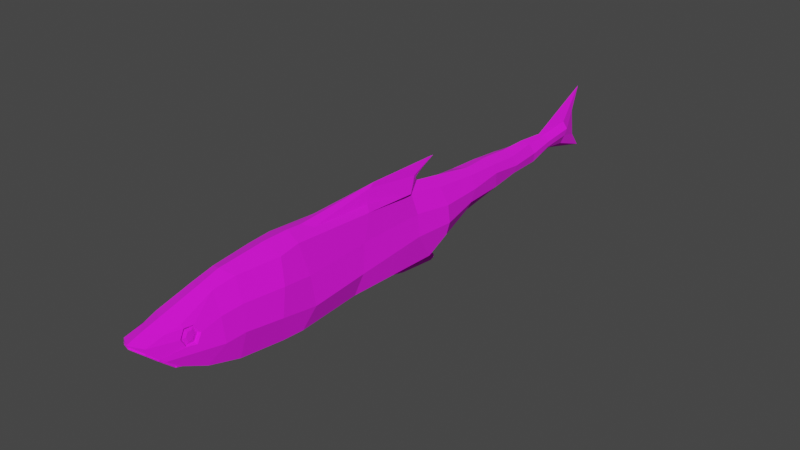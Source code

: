 # Source: fishv3rotatez.blend  (saved by Blender 2.82.7; exported with 4.5.12 LTS)
import bpy
from mathutils import Matrix  # noqa: F401  (used for matrix-valued properties, if any)

bpy.ops.wm.read_factory_settings(use_empty=True)
scene = bpy.context.scene
scene.name = 'Scene'

# ---- collections
col_collection = bpy.data.collections.new('Collection'); scene.collection.children.link(col_collection)

# ---- images (referenced by path relative to the original .blend; pixels are not part of the script)
import os
ASSET_DIR = os.environ.get("B2B_ASSET_DIR", "")  # directory of the original .blend (textures are referenced by path, not embedded)
HERE = os.path.dirname(os.path.abspath(__file__))  # packed textures are extracted next to this script under _unpacked/

def load_image(name, relpath, width, height, colorspace="sRGB"):
    """Load a texture the original file referenced (path relative to the .blend, or extracted next to this script)."""
    p = next((c for c in (os.path.join(HERE, relpath), os.path.join(ASSET_DIR, relpath)) if relpath and os.path.exists(c)), "")
    if p:
        img = bpy.data.images.load(p, check_existing=True)
        img.name = name
    else:  # same state as the original file: an image datablock whose file is absent (Cycles renders it pink)
        img = bpy.data.images.new(name, width, height)
        img.source = "FILE"
        img.filepath = "//" + (relpath or name)
    img.colorspace_settings.name = colorspace
    return img
img_polypackfish_png = load_image('PolyPackFish.png', 'PolyPackFish.png', 1024, 1024, 'sRGB')

# ---- materials (node trees are filled in below, after node groups)
mat_material_001 = bpy.data.materials.new('Material.001')
mat_material_001.use_transparent_shadow = False
mat_material_001.roughness = 1.0

# ---- material node trees
mat_material_001.use_nodes = True; mat_material_001.node_tree.nodes.clear()
_N = mat_material_001.node_tree.nodes; _L = mat_material_001.node_tree.links
n0 = _N.new('ShaderNodeOutputMaterial'); n0.name = 'Material Output'; n0.location = (300, 300)
n1 = _N.new('ShaderNodeBsdfPrincipled'); n1.name = 'Principled BSDF'; n1.location = (10, 300)
n1.distribution = 'GGX'
n1.subsurface_method = 'BURLEY'
n1.inputs[2].default_value = 1.0
n1.inputs[3].default_value = 1.45
n1.inputs[27].default_value = (0.0, 0.0, 0.0, 1.0)
n1.inputs[28].default_value = 1.0
n2 = _N.new('ShaderNodeNormalMap'); n2.name = 'Normal Map'; n2.location = (-300, -300)
n2.label = 'Normal/Map'
n2.inputs[0].default_value = 0.0
n3 = _N.new('ShaderNodeTexImage'); n3.name = 'Image Texture'; n3.location = (-300, 600)
n3.image = img_polypackfish_png
_L.new(n1.outputs[0], n0.inputs[0])
_L.new(n2.outputs[0], n1.inputs[5])
_L.new(n3.outputs[0], n1.inputs[0])
n0.is_active_output = True

# ---- world
world_world = bpy.data.worlds.new('World'); scene.world = world_world
world_world.use_nodes = True; world_world.node_tree.nodes.clear()
_N = world_world.node_tree.nodes; _L = world_world.node_tree.links
n0 = _N.new('ShaderNodeOutputWorld'); n0.name = 'World Output'; n0.location = (300, 300)
n1 = _N.new('ShaderNodeBackground'); n1.name = 'Background'; n1.location = (10, 300)
n1.inputs[0].default_value = (0.05088, 0.05088, 0.05088, 1.0)
_L.new(n1.outputs[0], n0.inputs[0])
n0.is_active_output = True
world_world.color = (0.05088, 0.05088, 0.05088)
world_world.use_sun_shadow = False
world_world.sun_shadow_jitter_overblur = 0.0

# ---- meshes
me_cube_021 = bpy.data.meshes.new('Cube.021')
me_cube_021.from_pydata([(-34.38, -4.556, 1.032), (-33.75, -1.779, 0.5747), (19.29, -8.323, 2.779), (26.16, -7.057, 3.197), (24.84, 2.264, 1.772), (-33.74, -4.296, 1.431), (25.48, -3.82, 3.664), (2.581, 2.289, 1.102), (4.836, -8.765, 1.881), (1.182, 3.72, 0.3652), (6.138, -5.091, 3.496), (-11.75, -0.5189, 1.291), (-11.95, -5.392, 2.804), (-11.4, -7.991, 0.5718), (-18.19, -0.9689, 1.653), (-18.17, -4.992, 1.74), (-18.88, -6.741, 0.5447), (16.52, -8.107, 3.288), (12.0, 2.885, 1.163), (-7.832, -8.516, 2.317), (-5.66, 0.6573, 1.262), (-5.616, -4.984, 2.733), (-28.03, -1.613, 1.521), (-28.92, -4.438, 1.393), (-29.93, -4.969, 0.7198), (-24.54, -5.467, 0.9477), (-23.34, -1.209, 1.608), (-23.81, -4.698, 1.813), (-42.8, -4.591, 0.3811), (-42.73, -0.9821, 0.6746), (-42.68, -3.106, 1.075), (-38.13, -1.781, 0.2153), (-38.27, -3.473, 1.085), (-38.81, -3.836, 0.7788), (30.31, -6.098, 2.67), (37.37, -0.8573, 1.736), (27.97, 1.774, 1.547), (28.41, -3.812, 3.695), (3.513, 1.824, 2.239), (-6.325, 0.4833, 0.7121), (-7.577, 2.287, 0.237), (-7.326, -8.335, 3.067), (6.147, -8.641, 2.029), (-12.35, -7.547, 2.001), (-8.205, -8.877, 1.439), (2.29, -8.985, 0.5846), (18.69, 2.314, 2.533), (20.16, -4.458, 3.991), (15.71, 2.658, 2.323), (14.72, -5.473, 3.808), (36.3, -2.579, 2.331), (35.66, -3.158, 2.393), (34.4, -4.252, 2.498), (37.51, -1.521, 1.714), (32.83, 0.1074, 2.053), (-10.14, -8.867, 1.067), (-7.019, -10.07, 0.9193), (-7.954, -9.294, 0.5473), (34.82, -0.3397, 1.749), (-33.84, -2.981, 1.538), (19.41, -0.8379, 3.682), (25.23, -0.5794, 3.115), (4.772, -1.573, 2.62), (-11.99, -2.909, 2.472), (-18.35, -2.926, 2.223), (15.07, -1.415, 3.412), (-6.138, -2.161, 2.0), (-28.54, -2.993, 2.0), (-23.44, -2.366, 2.116), (-42.93, -2.02, 1.27), (-38.18, -2.586, 1.183), (28.25, -0.7624, 2.992), (-11.77, -11.37, 0.3036), (-11.94, -11.05, 0.1921), (32.8, -0.3279, 2.323), (31.54, -0.3678, 2.523), (30.97, -1.474, 2.847), (31.68, -2.54, 2.971), (33.48, -1.39, 2.464), (32.94, -2.446, 2.632), (32.64, -0.6138, 2.174), (31.61, -0.6462, 2.274), (31.15, -1.545, 2.435), (31.73, -2.412, 2.497), (33.21, -1.48, 2.236), (32.76, -2.379, 2.397), (32.45, -0.8771, 2.448), (31.95, -0.8976, 2.496), (31.73, -1.466, 2.574), (32.01, -2.014, 2.604), (32.73, -1.425, 2.477), (32.51, -1.993, 2.556), (35.57, -3.065, 2.428), (36.22, -2.48, 2.365), (37.45, -1.405, 1.742), (34.28, -4.194, 2.536), (35.53, -3.019, 2.444), (36.18, -2.433, 2.381), (37.42, -1.351, 1.752), (33.61, -4.481, 2.574), (35.7, -3.209, 2.332), (36.33, -2.637, 2.272), (37.52, -1.597, 1.672), (34.41, -4.329, 2.438), (35.55, -3.048, 2.325), (35.63, -3.141, 2.291), (36.26, -2.572, 2.231), (36.19, -2.473, 2.265), (37.38, -1.423, 1.666), (37.43, -1.539, 1.637), (34.25, -4.177, 2.433), (34.37, -4.235, 2.396), (-34.38, -4.556, -1.032), (-33.75, -1.779, -0.5747), (19.29, -8.323, -2.779), (26.16, -7.057, -3.197), (24.84, 2.264, -1.772), (-33.74, -4.296, -1.431), (25.48, -3.82, -3.664), (2.581, 2.289, -1.102), (4.836, -8.765, -1.881), (1.182, 3.72, -0.3652), (6.138, -5.091, -3.496), (-11.75, -0.5189, -1.291), (-11.95, -5.392, -2.804), (-11.4, -7.991, -0.5718), (-18.19, -0.9689, -1.653), (-18.17, -4.992, -1.74), (-18.88, -6.741, -0.5447), (16.52, -8.107, -3.288), (12.0, 2.885, -1.163), (-7.832, -8.516, -2.317), (-5.66, 0.6573, -1.262), (-5.616, -4.984, -2.733), (-28.03, -1.613, -1.521), (-28.92, -4.438, -1.393), (-29.93, -4.969, -0.7198), (-24.54, -5.467, -0.9477), (-23.34, -1.209, -1.608), (-23.81, -4.698, -1.813), (-42.8, -4.591, -0.3811), (-42.73, -0.9821, -0.6746), (-42.68, -3.106, -1.075), (-38.13, -1.781, -0.2153), (-38.27, -3.473, -1.085), (-38.81, -3.836, -0.7788), (30.31, -6.098, -2.67), (37.37, -0.8573, -1.736), (27.97, 1.774, -1.547), (28.41, -3.812, -3.695), (3.513, 1.824, -2.239), (-6.325, 0.4833, -0.7121), (0.06543, 4.017, 0.0), (-11.7, 3.762, 0.0), (-7.577, 2.287, -0.237), (-7.326, -8.335, -3.067), (6.147, -8.641, -2.029), (-12.35, -7.547, -2.001), (-8.255, -9.043, 0.0), (-5.757, -11.21, 0.0), (-8.205, -8.877, -1.439), (2.29, -8.985, -0.5846), (18.69, 2.314, -2.533), (20.16, -4.458, -3.991), (15.71, 2.658, -2.323), (14.72, -5.473, -3.808), (36.3, -2.579, -2.331), (35.66, -3.158, -2.393), (34.4, -4.252, -2.498), (37.51, -1.521, -1.714), (32.83, 0.1074, -2.053), (-34.26, -5.094, 0.0), (-32.51, -0.9725, 0.0), (38.4, -0.6145, 0.0), (18.76, 3.446, 0.0), (19.13, -8.783, 0.0), (25.61, 2.895, 0.0), (26.11, -7.745, 0.0), (-37.18, -1.385, 0.0), (4.702, -9.036, 0.0), (-12.97, -8.157, 0.0), (-12.62, 0.5405, 0.0), (-19.04, -6.959, 0.0), (-19.29, -0.6895, 0.0), (12.85, 3.254, 0.0), (16.08, -8.966, 0.0), (-8.382, 1.312, 0.0), (-10.14, -8.867, -1.067), (-29.73, -5.332, 0.0), (-27.87, -0.9259, 0.0), (-23.79, -0.5909, 0.0), (-24.73, -6.172, 0.0), (-48.39, -6.628, 0.0), (-47.36, 3.314, 0.0), (-46.72, -4.401, 0.0), (-38.98, -4.209, 0.0), (28.69, 2.049, 0.0), (30.05, -6.612, 0.0), (15.15, 3.435, 0.0), (-8.118, 1.808, 0.0), (-8.891, 2.332, 0.0), (5.671, -9.043, 0.0), (-11.58, -8.209, 0.0), (-5.683, -11.25, 0.0), (-7.019, -10.07, -0.9193), (-7.954, -9.294, -0.5473), (-10.76, -8.623, 0.0), (2.159, -9.196, 0.0), (34.66, -4.53, 0.0), (38.26, -1.054, 0.0), (34.07, 0.6308, 0.0), (36.65, -0.05397, 0.0), (34.82, -0.3397, -1.749), (-33.84, -2.981, -1.538), (19.41, -0.8379, -3.682), (25.23, -0.5794, -3.115), (4.772, -1.573, -2.62), (-11.99, -2.909, -2.472), (-18.35, -2.926, -2.223), (15.07, -1.415, -3.412), (-6.138, -2.161, -2.0), (-28.54, -2.993, -2.0), (-23.44, -2.366, -2.116), (-42.93, -2.02, -1.27), (-46.12, -0.2251, 0.0), (-38.18, -2.586, -1.183), (28.25, -0.7624, -2.992), (-11.99, -10.94, 0.0), (-11.56, -11.83, 0.0), (-11.54, -11.85, 0.0), (-11.77, -11.37, -0.3036), (-11.94, -11.05, -0.1921), (32.8, -0.3279, -2.323), (31.54, -0.3678, -2.523), (30.97, -1.474, -2.847), (31.68, -2.54, -2.971), (33.48, -1.39, -2.464), (32.94, -2.446, -2.632), (32.64, -0.6138, -2.174), (31.61, -0.6462, -2.274), (31.15, -1.545, -2.435), (31.73, -2.412, -2.497), (33.21, -1.48, -2.236), (32.76, -2.379, -2.397), (32.45, -0.8771, -2.448), (31.95, -0.8976, -2.496), (31.73, -1.466, -2.574), (32.01, -2.014, -2.604), (32.73, -1.425, -2.477), (32.51, -1.993, -2.556), (35.57, -3.065, -2.428), (36.22, -2.48, -2.365), (38.22, -0.9292, 0.0), (37.45, -1.405, -1.742), (34.28, -4.194, -2.536), (33.81, -4.737, 0.0), (35.53, -3.019, -2.444), (36.18, -2.433, -2.381), (38.2, -0.8697, 0.0), (37.42, -1.351, -1.752), (33.61, -4.481, -2.574), (35.7, -3.209, -2.332), (36.33, -2.637, -2.272), (38.21, -1.178, 0.0), (37.52, -1.597, -1.672), (34.41, -4.329, -2.438), (35.55, -3.048, -2.325), (35.63, -3.141, -2.291), (36.26, -2.572, -2.231), (36.19, -2.473, -2.265), (37.38, -1.423, -1.666), (37.43, -1.539, -1.637), (38.17, -1.087, 0.0), (38.13, -0.9622, 0.0), (34.25, -4.177, -2.433), (34.37, -4.235, -2.396)], [], [(258, 173, 35, 98), (67, 22, 1, 59), (71, 36, 4, 61), (189, 172, 1, 22), (33, 32, 30, 28), (176, 174, 46, 4), (185, 175, 2, 17), (61, 4, 46, 60), (175, 177, 3, 2), (196, 176, 4, 36), (3, 6, 47, 2), (31, 178, 193, 29), (24, 23, 5, 0), (17, 49, 10, 42), (40, 9, 152, 153), (65, 48, 38, 62), (182, 180, 43, 16), (41, 21, 12, 43), (186, 181, 11, 39), (66, 39, 11, 63), (43, 12, 15, 16), (181, 183, 14, 11), (63, 11, 14, 64), (174, 198, 48, 46), (2, 47, 49, 17), (201, 185, 17, 42), (62, 38, 39, 66), (184, 152, 9, 18), (42, 10, 21, 41), (45, 44, 56, 203), (171, 188, 24, 0), (25, 27, 23, 24), (190, 189, 22, 26), (68, 26, 22, 67), (64, 14, 26, 68), (183, 190, 26, 14), (16, 15, 27, 25), (188, 191, 25, 24), (69, 29, 193, 224), (28, 30, 194, 192), (195, 33, 28, 192), (70, 31, 29, 69), (59, 1, 31, 70), (171, 0, 33, 195), (1, 172, 178, 31), (0, 5, 32, 33), (34, 37, 6, 3), (99, 96, 37, 34), (210, 196, 36, 54), (177, 197, 34, 3), (74, 78, 35, 58), (76, 75, 36, 71), (82, 88, 87, 81), (18, 7, 38, 48), (184, 18, 48, 198), (7, 20, 39, 38), (20, 199, 186, 39), (200, 40, 153), (199, 20, 40, 200), (7, 18, 9), (20, 7, 9, 40), (19, 8, 42, 41), (8, 179, 201, 42), (202, 13, 43, 180), (13, 19, 41, 43), (207, 45, 203, 159), (55, 206, 158, 57), (13, 202, 206, 55), (56, 57, 73, 72), (8, 19, 44, 45), (19, 13, 55, 44), (44, 55, 57, 56), (179, 8, 45, 207), (65, 60, 46, 48), (197, 255, 99, 34), (78, 79, 97, 98, 35), (79, 77, 37, 96, 97), (211, 210, 54, 58), (75, 74, 54, 36), (173, 211, 58, 35), (54, 74, 58), (49, 47, 60, 65), (5, 59, 70, 32), (32, 70, 69, 30), (30, 69, 224, 194), (15, 64, 68, 27), (27, 68, 67, 23), (10, 62, 66, 21), (12, 63, 64, 15), (21, 66, 63, 12), (49, 65, 62, 10), (6, 61, 60, 47), (37, 71, 61, 6), (23, 67, 59, 5), (77, 76, 71, 37), (73, 227, 228, 229, 72), (203, 56, 72, 229), (57, 158, 227, 73), (81, 80, 74, 75), (83, 82, 76, 77), (84, 85, 79, 78), (80, 84, 78, 74), (85, 83, 77, 79), (82, 81, 75, 76), (83, 89, 88, 82), (84, 90, 91, 85), (80, 86, 90, 84), (83, 85, 91, 89), (86, 87, 88, 89, 91, 90), (263, 102, 101, 100, 103, 208), (50, 53, 109, 106), (93, 92, 104, 107), (94, 93, 107, 108), (208, 103, 99, 255), (52, 51, 105, 111), (92, 93, 97, 96), (94, 252, 258, 98), (95, 92, 96, 99), (93, 94, 98, 97), (50, 51, 100, 101), (209, 53, 102, 263), (51, 52, 103, 100), (53, 50, 101, 102), (52, 95, 99, 103), (105, 106, 107, 104), (109, 272, 273, 108), (111, 105, 104, 110), (106, 109, 108, 107), (51, 50, 106, 105), (252, 94, 108, 273), (95, 52, 111, 110), (53, 209, 272, 109), (92, 95, 110, 104), (25, 191, 182, 16), (81, 87, 86, 80), (258, 259, 147, 173), (221, 213, 113, 134), (226, 215, 116, 148), (189, 134, 113, 172), (145, 140, 142, 144), (176, 116, 162, 174), (185, 129, 114, 175), (215, 214, 162, 116), (175, 114, 115, 177), (196, 148, 116, 176), (115, 114, 163, 118), (143, 141, 193, 178), (136, 112, 117, 135), (129, 156, 122, 165), (154, 153, 152, 121), (219, 216, 150, 164), (182, 128, 157, 180), (155, 157, 124, 133), (186, 151, 123, 181), (220, 217, 123, 151), (157, 128, 127, 124), (181, 123, 126, 183), (217, 218, 126, 123), (174, 162, 164, 198), (114, 129, 165, 163), (201, 156, 129, 185), (216, 220, 151, 150), (184, 130, 121, 152), (156, 155, 133, 122), (161, 203, 204, 160), (171, 112, 136, 188), (137, 136, 135, 139), (190, 138, 134, 189), (222, 221, 134, 138), (218, 222, 138, 126), (183, 126, 138, 190), (128, 137, 139, 127), (188, 136, 137, 191), (223, 224, 193, 141), (140, 192, 194, 142), (195, 192, 140, 145), (225, 223, 141, 143), (213, 225, 143, 113), (171, 195, 145, 112), (113, 143, 178, 172), (112, 145, 144, 117), (146, 115, 118, 149), (260, 146, 149, 256), (210, 170, 148, 196), (177, 115, 146, 197), (232, 212, 147, 236), (234, 226, 148, 233), (240, 239, 245, 246), (130, 164, 150, 119), (184, 198, 164, 130), (119, 150, 151, 132), (132, 151, 186, 199), (200, 153, 154), (199, 200, 154, 132), (119, 121, 130), (132, 154, 121, 119), (131, 155, 156, 120), (120, 156, 201, 179), (202, 180, 157, 125), (125, 157, 155, 131), (207, 159, 203, 161), (187, 205, 158, 206), (125, 187, 206, 202), (204, 230, 231, 205), (120, 161, 160, 131), (131, 160, 187, 125), (160, 204, 205, 187), (179, 207, 161, 120), (219, 164, 162, 214), (197, 146, 260, 255), (236, 147, 259, 257, 237), (237, 257, 256, 149, 235), (211, 212, 170, 210), (233, 148, 170, 232), (173, 147, 212, 211), (170, 212, 232), (165, 219, 214, 163), (117, 144, 225, 213), (144, 142, 223, 225), (142, 194, 224, 223), (127, 139, 222, 218), (139, 135, 221, 222), (122, 133, 220, 216), (124, 127, 218, 217), (133, 124, 217, 220), (165, 122, 216, 219), (118, 163, 214, 215), (149, 118, 215, 226), (135, 117, 213, 221), (235, 149, 226, 234), (231, 230, 229, 228, 227), (203, 229, 230, 204), (159, 228, 229, 203), (205, 231, 227, 158), (239, 233, 232, 238), (241, 235, 234, 240), (242, 236, 237, 243), (238, 232, 236, 242), (243, 237, 235, 241), (240, 234, 233, 239), (241, 240, 246, 247), (242, 243, 249, 248), (238, 242, 248, 244), (241, 247, 249, 243), (244, 248, 249, 247, 246, 245), (263, 208, 265, 261, 262, 264), (166, 268, 271, 169), (251, 269, 266, 250), (253, 270, 269, 251), (208, 255, 260, 265), (168, 275, 267, 167), (250, 256, 257, 251), (253, 259, 258, 252), (254, 260, 256, 250), (251, 257, 259, 253), (166, 262, 261, 167), (209, 263, 264, 169), (167, 261, 265, 168), (169, 264, 262, 166), (168, 265, 260, 254), (267, 266, 269, 268), (271, 270, 273, 272), (275, 274, 266, 267), (268, 269, 270, 271), (167, 267, 268, 166), (252, 273, 270, 253), (254, 274, 275, 168), (169, 271, 272, 209), (250, 266, 274, 254), (137, 128, 182, 191), (239, 238, 244, 245)])
_uv = me_cube_021.uv_layers.new(name='UVMap')
_uv.uv.foreach_set('vector', [0.5666, 0.161, 0.5666, 0.1611, 0.5666, 0.1609, 0.5666, 0.1609, 0.7764, 0.9646, 0.775, 0.9662, 0.785, 0.9679, 0.7859, 0.9666, 0.6841, 0.9592, 0.6822, 0.9667, 0.6879, 0.9683, 0.6898, 0.96, 0.5352, 0.1543, 0.5356, 0.1539, 0.5354, 0.1535, 0.535, 0.1541, 0.5683, 0.156, 0.5678, 0.1565, 0.5678, 0.1565, 0.5684, 0.1558, 0.5376, 0.1553, 0.5382, 0.1546, 0.5379, 0.1545, 0.5375, 0.1551, 0.5666, 0.1587, 0.5665, 0.1589, 0.5671, 0.1578, 0.5673, 0.1575, 0.6898, 0.96, 0.6879, 0.9683, 0.6995, 0.9689, 0.7012, 0.9603, 0.5665, 0.1589, 0.5664, 0.1595, 0.5664, 0.1595, 0.5671, 0.1578, 0.5371, 0.1555, 0.5376, 0.1553, 0.5375, 0.1551, 0.5371, 0.1553, 0.5678, 0.1565, 0.5678, 0.1565, 0.5678, 0.1565, 0.5671, 0.1578, 0.536, 0.1533, 0.5363, 0.1537, 0.5372, 0.1528, 0.5364, 0.153, 0.5684, 0.156, 0.5678, 0.1565, 0.5678, 0.1565, 0.5682, 0.1561, 0.5673, 0.1575, 0.5678, 0.1565, 0.5678, 0.1565, 0.5673, 0.1573, 0.5386, 0.1528, 0.5385, 0.1535, 0.5384, 0.1542, 0.5387, 0.1532, 0.707, 0.961, 0.7048, 0.9702, 0.7237, 0.9698, 0.7253, 0.9608, 0.5678, 0.1565, 0.5676, 0.1568, 0.5677, 0.1567, 0.5678, 0.1566, 0.5676, 0.1569, 0.5678, 0.1565, 0.5678, 0.1565, 0.5677, 0.1567, 0.5385, 0.1526, 0.5386, 0.152, 0.5383, 0.152, 0.5383, 0.1526, 0.7417, 0.9613, 0.7398, 0.9684, 0.749, 0.9663, 0.7506, 0.9611, 0.5677, 0.1567, 0.5678, 0.1565, 0.5678, 0.1565, 0.5678, 0.1566, 0.5348, 0.1557, 0.5349, 0.1552, 0.5346, 0.1552, 0.5345, 0.1557, 0.7506, 0.9611, 0.749, 0.9663, 0.7575, 0.9666, 0.7591, 0.9625, 0.5382, 0.1546, 0.5384, 0.1542, 0.5381, 0.1541, 0.5379, 0.1545, 0.5671, 0.1578, 0.5678, 0.1565, 0.5678, 0.1565, 0.5673, 0.1575, 0.5668, 0.1579, 0.5666, 0.1587, 0.5673, 0.1575, 0.5673, 0.1573, 0.7253, 0.9608, 0.7237, 0.9698, 0.7398, 0.9684, 0.7417, 0.9613, 0.5381, 0.155, 0.5384, 0.1542, 0.5385, 0.1535, 0.5383, 0.154, 0.5673, 0.1573, 0.5678, 0.1565, 0.5678, 0.1565, 0.5676, 0.1569, 0.567, 0.1576, 0.5673, 0.1571, 0.5673, 0.1571, 0.567, 0.1576, 0.5686, 0.1556, 0.5684, 0.1559, 0.5684, 0.156, 0.5682, 0.1561, 0.568, 0.1564, 0.5679, 0.1565, 0.5678, 0.1565, 0.5684, 0.156, 0.535, 0.1548, 0.5352, 0.1543, 0.535, 0.1541, 0.5348, 0.1547, 0.7676, 0.9637, 0.7659, 0.9667, 0.775, 0.9662, 0.7764, 0.9646, 0.7591, 0.9625, 0.7575, 0.9666, 0.7659, 0.9667, 0.7676, 0.9637, 0.5349, 0.1552, 0.535, 0.1548, 0.5348, 0.1547, 0.5346, 0.1552, 0.5678, 0.1566, 0.5678, 0.1565, 0.5679, 0.1565, 0.568, 0.1564, 0.5684, 0.1559, 0.5681, 0.1562, 0.568, 0.1564, 0.5684, 0.156, 0.8001, 0.9712, 0.7982, 0.9728, 0.8041, 0.9775, 0.8034, 0.9729, 0.5684, 0.1558, 0.5678, 0.1565, 0.5678, 0.1565, 0.568, 0.1562, 0.5688, 0.1552, 0.5683, 0.156, 0.5684, 0.1558, 0.568, 0.1562, 0.7938, 0.9686, 0.7919, 0.9708, 0.7982, 0.9728, 0.8001, 0.9712, 0.7859, 0.9666, 0.785, 0.9679, 0.7919, 0.9708, 0.7938, 0.9686, 0.5686, 0.1556, 0.5682, 0.1561, 0.5683, 0.156, 0.5688, 0.1552, 0.5354, 0.1535, 0.5356, 0.1539, 0.5363, 0.1537, 0.536, 0.1533, 0.5682, 0.1561, 0.5678, 0.1565, 0.5678, 0.1565, 0.5683, 0.156, 0.5678, 0.1565, 0.5678, 0.1565, 0.5678, 0.1565, 0.5678, 0.1565, 0.5678, 0.1565, 0.5678, 0.1565, 0.5678, 0.1565, 0.5678, 0.1565, 0.5363, 0.1559, 0.5371, 0.1555, 0.5371, 0.1553, 0.5362, 0.1557, 0.5664, 0.1595, 0.5664, 0.1598, 0.5664, 0.1598, 0.5664, 0.1595, 0.676, 0.9596, 0.6734, 0.9588, 0.6643, 0.9584, 0.6702, 0.9605, 0.6807, 0.9577, 0.679, 0.9591, 0.6822, 0.9667, 0.6841, 0.9592, 0.5707, 0.1626, 0.5701, 0.1626, 0.569, 0.1636, 0.5693, 0.1638, 0.5383, 0.154, 0.5383, 0.1534, 0.5382, 0.1535, 0.5381, 0.1541, 0.5381, 0.155, 0.5383, 0.154, 0.5381, 0.1541, 0.5384, 0.1542, 0.5383, 0.1534, 0.5383, 0.1527, 0.5383, 0.1526, 0.5382, 0.1535, 0.5383, 0.1527, 0.5385, 0.1527, 0.5385, 0.1526, 0.5383, 0.1526, 0.5386, 0.1527, 0.5386, 0.1528, 0.5387, 0.1532, 0.5385, 0.1527, 0.5383, 0.1527, 0.5386, 0.1528, 0.5386, 0.1527, 0.5383, 0.1534, 0.5383, 0.154, 0.5385, 0.1535, 0.5383, 0.1527, 0.5383, 0.1534, 0.5385, 0.1535, 0.5386, 0.1528, 0.5674, 0.1571, 0.5669, 0.1578, 0.5673, 0.1573, 0.5676, 0.1569, 0.5669, 0.1578, 0.5669, 0.1578, 0.5668, 0.1579, 0.5673, 0.1573, 0.5675, 0.1569, 0.5675, 0.1569, 0.5677, 0.1567, 0.5676, 0.1568, 0.5675, 0.1569, 0.5674, 0.1571, 0.5676, 0.1569, 0.5677, 0.1567, 0.5656, 0.1614, 0.5657, 0.1615, 0.5657, 0.1615, 0.5656, 0.1614, 0.5664, 0.1597, 0.5668, 0.1588, 0.5668, 0.1588, 0.5664, 0.1597, 0.5675, 0.1569, 0.5675, 0.1569, 0.5668, 0.1588, 0.5664, 0.1597, 0.5673, 0.1571, 0.5664, 0.1597, 0.5664, 0.1597, 0.5673, 0.1571, 0.5669, 0.1578, 0.5674, 0.1571, 0.5673, 0.1571, 0.567, 0.1576, 0.5674, 0.1571, 0.5675, 0.1569, 0.5664, 0.1597, 0.5673, 0.1571, 0.5673, 0.1571, 0.5664, 0.1597, 0.5664, 0.1597, 0.5673, 0.1571, 0.5656, 0.1617, 0.5656, 0.1617, 0.5657, 0.1615, 0.5656, 0.1614, 0.707, 0.961, 0.7012, 0.9603, 0.6995, 0.9689, 0.7048, 0.9702, 0.5664, 0.1598, 0.5664, 0.1604, 0.5664, 0.1603, 0.5664, 0.1598, 0.6734, 0.9588, 0.6745, 0.9557, 0.6691, 0.9545, 0.665, 0.957, 0.6643, 0.9584, 0.6745, 0.9557, 0.6801, 0.9561, 0.686, 0.9516, 0.6711, 0.953, 0.6691, 0.9545, 0.5359, 0.1561, 0.5363, 0.1559, 0.5362, 0.1557, 0.5359, 0.1558, 0.679, 0.9591, 0.676, 0.9596, 0.674, 0.9618, 0.6822, 0.9667, 0.5355, 0.1563, 0.5359, 0.1561, 0.5359, 0.1558, 0.5355, 0.156, 0.674, 0.9618, 0.676, 0.9596, 0.6702, 0.9605, 0.7092, 0.9517, 0.7028, 0.9516, 0.7012, 0.9603, 0.707, 0.961, 0.7869, 0.9653, 0.7859, 0.9666, 0.7938, 0.9686, 0.7957, 0.9664, 0.7957, 0.9664, 0.7938, 0.9686, 0.8001, 0.9712, 0.802, 0.9695, 0.802, 0.9695, 0.8001, 0.9712, 0.8034, 0.9729, 0.8036, 0.9709, 0.7606, 0.9583, 0.7591, 0.9625, 0.7676, 0.9637, 0.7718, 0.9589, 0.7718, 0.9589, 0.7676, 0.9637, 0.7764, 0.9646, 0.7779, 0.963, 0.7268, 0.9517, 0.7253, 0.9608, 0.7417, 0.9613, 0.7436, 0.9542, 0.7522, 0.956, 0.7506, 0.9611, 0.7591, 0.9625, 0.7606, 0.9583, 0.7436, 0.9542, 0.7417, 0.9613, 0.7506, 0.9611, 0.7522, 0.956, 0.7092, 0.9517, 0.707, 0.961, 0.7253, 0.9608, 0.7268, 0.9517, 0.6917, 0.9516, 0.6898, 0.96, 0.7012, 0.9603, 0.7028, 0.9516, 0.686, 0.9516, 0.6841, 0.9592, 0.6898, 0.96, 0.6917, 0.9516, 0.7779, 0.963, 0.7764, 0.9646, 0.7859, 0.9666, 0.7869, 0.9653, 0.6801, 0.9561, 0.6807, 0.9577, 0.6841, 0.9592, 0.686, 0.9516, 0.5664, 0.1597, 0.5668, 0.1588, 0.5656, 0.1614, 0.5657, 0.1615, 0.5673, 0.1571, 0.567, 0.1576, 0.5673, 0.1571, 0.5673, 0.1571, 0.567, 0.1576, 0.5664, 0.1597, 0.5668, 0.1588, 0.5668, 0.1588, 0.5664, 0.1597, 0.6787, 0.9589, 0.6762, 0.9593, 0.676, 0.9596, 0.679, 0.9591, 0.6794, 0.9564, 0.6802, 0.9577, 0.6807, 0.9577, 0.6801, 0.9561, 0.6742, 0.9585, 0.6752, 0.9562, 0.6745, 0.9557, 0.6734, 0.9588, 0.6762, 0.9593, 0.6742, 0.9585, 0.6734, 0.9588, 0.676, 0.9596, 0.6752, 0.9562, 0.6794, 0.9564, 0.6801, 0.9561, 0.6745, 0.9557, 0.6802, 0.9577, 0.6787, 0.9589, 0.679, 0.9591, 0.6807, 0.9577, 0.57, 0.1613, 0.5693, 0.1616, 0.5701, 0.1626, 0.5707, 0.1626, 0.5647, 0.1634, 0.5655, 0.1631, 0.5664, 0.1616, 0.5658, 0.1611, 0.5667, 0.1642, 0.5669, 0.1638, 0.5655, 0.1631, 0.5647, 0.1634, 0.57, 0.1613, 0.5658, 0.1611, 0.5664, 0.1616, 0.5693, 0.1616, 0.03975, 0.9094, 0.03975, 0.9094, 0.03975, 0.9094, 0.03975, 0.9094, 0.03975, 0.9094, 0.03975, 0.9094, 0.5666, 0.161, 0.5666, 0.1609, 0.5665, 0.1607, 0.5665, 0.1606, 0.5664, 0.1604, 0.5664, 0.1604, 0.5665, 0.1607, 0.5666, 0.1609, 0.5666, 0.1609, 0.5665, 0.1607, 0.5665, 0.1607, 0.5665, 0.1606, 0.5665, 0.1606, 0.5665, 0.1607, 0.5666, 0.1609, 0.5665, 0.1607, 0.5665, 0.1607, 0.5666, 0.1609, 0.5664, 0.1604, 0.5664, 0.1604, 0.5664, 0.1603, 0.5664, 0.1604, 0.5664, 0.1604, 0.5665, 0.1606, 0.5665, 0.1606, 0.5664, 0.1604, 0.5665, 0.1606, 0.5665, 0.1607, 0.5665, 0.1607, 0.5665, 0.1606, 0.5666, 0.1609, 0.5666, 0.161, 0.5666, 0.161, 0.5666, 0.1609, 0.5664, 0.1604, 0.5665, 0.1606, 0.5665, 0.1606, 0.5664, 0.1603, 0.5665, 0.1607, 0.5666, 0.1609, 0.5666, 0.1609, 0.5665, 0.1607, 0.5665, 0.1607, 0.5665, 0.1606, 0.5665, 0.1606, 0.5665, 0.1607, 0.5666, 0.161, 0.5666, 0.1609, 0.5666, 0.1609, 0.5666, 0.161, 0.5665, 0.1606, 0.5664, 0.1604, 0.5664, 0.1604, 0.5665, 0.1606, 0.5666, 0.1609, 0.5665, 0.1607, 0.5665, 0.1607, 0.5666, 0.1609, 0.5664, 0.1604, 0.5664, 0.1604, 0.5664, 0.1603, 0.5664, 0.1604, 0.05869, 0.9116, 0.05869, 0.9116, 0.05869, 0.9116, 0.05869, 0.9116, 0.05869, 0.9116, 0.05869, 0.9116, 0.05869, 0.9116, 0.05869, 0.9116, 0.05869, 0.9116, 0.05869, 0.9116, 0.05869, 0.9116, 0.05869, 0.9116, 0.05869, 0.9116, 0.05869, 0.9116, 0.05869, 0.9116, 0.05869, 0.9116, 0.5665, 0.1606, 0.5665, 0.1607, 0.5665, 0.1607, 0.5665, 0.1606, 0.5666, 0.161, 0.5666, 0.1609, 0.5666, 0.1609, 0.5666, 0.161, 0.05869, 0.9116, 0.05869, 0.9116, 0.05869, 0.9116, 0.05869, 0.9116, 0.5666, 0.1609, 0.5666, 0.161, 0.5666, 0.161, 0.5666, 0.1609, 0.5665, 0.1606, 0.5664, 0.1604, 0.5664, 0.1604, 0.5665, 0.1606, 0.568, 0.1564, 0.5681, 0.1562, 0.5678, 0.1565, 0.5678, 0.1566, 0.5693, 0.1638, 0.569, 0.1636, 0.5669, 0.1638, 0.5667, 0.1642, 0.5666, 0.161, 0.5666, 0.1609, 0.5666, 0.1609, 0.5666, 0.1611, 0.7764, 0.9646, 0.7859, 0.9666, 0.785, 0.9679, 0.775, 0.9662, 0.6841, 0.9592, 0.6898, 0.96, 0.6879, 0.9683, 0.6822, 0.9667, 0.5352, 0.1543, 0.535, 0.1541, 0.5354, 0.1535, 0.5356, 0.1539, 0.5683, 0.156, 0.5684, 0.1558, 0.5678, 0.1565, 0.5678, 0.1565, 0.5376, 0.1553, 0.5375, 0.1551, 0.5379, 0.1545, 0.5382, 0.1546, 0.5666, 0.1587, 0.5673, 0.1575, 0.5671, 0.1578, 0.5665, 0.1589, 0.6898, 0.96, 0.7012, 0.9603, 0.6995, 0.9689, 0.6879, 0.9683, 0.5665, 0.1589, 0.5671, 0.1578, 0.5664, 0.1595, 0.5664, 0.1595, 0.5371, 0.1555, 0.5371, 0.1553, 0.5375, 0.1551, 0.5376, 0.1553, 0.5678, 0.1565, 0.5671, 0.1578, 0.5678, 0.1565, 0.5678, 0.1565, 0.536, 0.1533, 0.5364, 0.153, 0.5372, 0.1528, 0.5363, 0.1537, 0.5684, 0.156, 0.5682, 0.1561, 0.5678, 0.1565, 0.5678, 0.1565, 0.5673, 0.1575, 0.5673, 0.1573, 0.5678, 0.1565, 0.5678, 0.1565, 0.5386, 0.1528, 0.5387, 0.1532, 0.5384, 0.1542, 0.5385, 0.1535, 0.707, 0.961, 0.7253, 0.9608, 0.7237, 0.9698, 0.7048, 0.9702, 0.5678, 0.1565, 0.5678, 0.1566, 0.5677, 0.1567, 0.5676, 0.1568, 0.5676, 0.1569, 0.5677, 0.1567, 0.5678, 0.1565, 0.5678, 0.1565, 0.5385, 0.1526, 0.5383, 0.1526, 0.5383, 0.152, 0.5386, 0.152, 0.7417, 0.9613, 0.7506, 0.9611, 0.749, 0.9663, 0.7398, 0.9684, 0.5677, 0.1567, 0.5678, 0.1566, 0.5678, 0.1565, 0.5678, 0.1565, 0.5348, 0.1557, 0.5345, 0.1557, 0.5346, 0.1552, 0.5349, 0.1552, 0.7506, 0.9611, 0.7591, 0.9625, 0.7575, 0.9666, 0.749, 0.9663, 0.5382, 0.1546, 0.5379, 0.1545, 0.5381, 0.1541, 0.5384, 0.1542, 0.5671, 0.1578, 0.5673, 0.1575, 0.5678, 0.1565, 0.5678, 0.1565, 0.5668, 0.1579, 0.5673, 0.1573, 0.5673, 0.1575, 0.5666, 0.1587, 0.7253, 0.9608, 0.7417, 0.9613, 0.7398, 0.9684, 0.7237, 0.9698, 0.5381, 0.155, 0.5383, 0.154, 0.5385, 0.1535, 0.5384, 0.1542, 0.5673, 0.1573, 0.5676, 0.1569, 0.5678, 0.1565, 0.5678, 0.1565, 0.567, 0.1576, 0.567, 0.1576, 0.5673, 0.1571, 0.5673, 0.1571, 0.5686, 0.1556, 0.5682, 0.1561, 0.5684, 0.156, 0.5684, 0.1559, 0.568, 0.1564, 0.5684, 0.156, 0.5678, 0.1565, 0.5679, 0.1565, 0.535, 0.1548, 0.5348, 0.1547, 0.535, 0.1541, 0.5352, 0.1543, 0.7676, 0.9637, 0.7764, 0.9646, 0.775, 0.9662, 0.7659, 0.9667, 0.7591, 0.9625, 0.7676, 0.9637, 0.7659, 0.9667, 0.7575, 0.9666, 0.5349, 0.1552, 0.5346, 0.1552, 0.5348, 0.1547, 0.535, 0.1548, 0.5678, 0.1566, 0.568, 0.1564, 0.5679, 0.1565, 0.5678, 0.1565, 0.5684, 0.1559, 0.5684, 0.156, 0.568, 0.1564, 0.5681, 0.1562, 0.8001, 0.9712, 0.8034, 0.9729, 0.8041, 0.9775, 0.7982, 0.9728, 0.5684, 0.1558, 0.568, 0.1562, 0.5678, 0.1565, 0.5678, 0.1565, 0.5688, 0.1552, 0.568, 0.1562, 0.5684, 0.1558, 0.5683, 0.156, 0.7938, 0.9686, 0.8001, 0.9712, 0.7982, 0.9728, 0.7919, 0.9708, 0.7859, 0.9666, 0.7938, 0.9686, 0.7919, 0.9708, 0.785, 0.9679, 0.5686, 0.1556, 0.5688, 0.1552, 0.5683, 0.156, 0.5682, 0.1561, 0.5354, 0.1535, 0.536, 0.1533, 0.5363, 0.1537, 0.5356, 0.1539, 0.5682, 0.1561, 0.5683, 0.156, 0.5678, 0.1565, 0.5678, 0.1565, 0.5678, 0.1565, 0.5678, 0.1565, 0.5678, 0.1565, 0.5678, 0.1565, 0.5678, 0.1565, 0.5678, 0.1565, 0.5678, 0.1565, 0.5678, 0.1565, 0.5363, 0.1559, 0.5362, 0.1557, 0.5371, 0.1553, 0.5371, 0.1555, 0.5664, 0.1595, 0.5664, 0.1595, 0.5664, 0.1598, 0.5664, 0.1598, 0.676, 0.9596, 0.6702, 0.9605, 0.6643, 0.9584, 0.6734, 0.9588, 0.6807, 0.9577, 0.6841, 0.9592, 0.6822, 0.9667, 0.679, 0.9591, 0.5707, 0.1626, 0.5693, 0.1638, 0.569, 0.1636, 0.5701, 0.1626, 0.5383, 0.154, 0.5381, 0.1541, 0.5382, 0.1535, 0.5383, 0.1534, 0.5381, 0.155, 0.5384, 0.1542, 0.5381, 0.1541, 0.5383, 0.154, 0.5383, 0.1534, 0.5382, 0.1535, 0.5383, 0.1526, 0.5383, 0.1527, 0.5383, 0.1527, 0.5383, 0.1526, 0.5385, 0.1526, 0.5385, 0.1527, 0.5386, 0.1527, 0.5387, 0.1532, 0.5386, 0.1528, 0.5385, 0.1527, 0.5386, 0.1527, 0.5386, 0.1528, 0.5383, 0.1527, 0.5383, 0.1534, 0.5385, 0.1535, 0.5383, 0.154, 0.5383, 0.1527, 0.5386, 0.1528, 0.5385, 0.1535, 0.5383, 0.1534, 0.5674, 0.1571, 0.5676, 0.1569, 0.5673, 0.1573, 0.5669, 0.1578, 0.5669, 0.1578, 0.5673, 0.1573, 0.5668, 0.1579, 0.5669, 0.1578, 0.5675, 0.1569, 0.5676, 0.1568, 0.5677, 0.1567, 0.5675, 0.1569, 0.5675, 0.1569, 0.5677, 0.1567, 0.5676, 0.1569, 0.5674, 0.1571, 0.5656, 0.1614, 0.5656, 0.1614, 0.5657, 0.1615, 0.5657, 0.1615, 0.5664, 0.1597, 0.5664, 0.1597, 0.5668, 0.1588, 0.5668, 0.1588, 0.5675, 0.1569, 0.5664, 0.1597, 0.5668, 0.1588, 0.5675, 0.1569, 0.5673, 0.1571, 0.5673, 0.1571, 0.5664, 0.1597, 0.5664, 0.1597, 0.5669, 0.1578, 0.567, 0.1576, 0.5673, 0.1571, 0.5674, 0.1571, 0.5674, 0.1571, 0.5673, 0.1571, 0.5664, 0.1597, 0.5675, 0.1569, 0.5673, 0.1571, 0.5673, 0.1571, 0.5664, 0.1597, 0.5664, 0.1597, 0.5656, 0.1617, 0.5656, 0.1614, 0.5657, 0.1615, 0.5656, 0.1617, 0.707, 0.961, 0.7048, 0.9702, 0.6995, 0.9689, 0.7012, 0.9603, 0.5664, 0.1598, 0.5664, 0.1598, 0.5664, 0.1603, 0.5664, 0.1604, 0.6734, 0.9588, 0.6643, 0.9584, 0.665, 0.957, 0.6691, 0.9545, 0.6745, 0.9557, 0.6745, 0.9557, 0.6691, 0.9545, 0.6711, 0.953, 0.686, 0.9516, 0.6801, 0.9561, 0.5359, 0.1561, 0.5359, 0.1558, 0.5362, 0.1557, 0.5363, 0.1559, 0.679, 0.9591, 0.6822, 0.9667, 0.674, 0.9618, 0.676, 0.9596, 0.5355, 0.1563, 0.5355, 0.156, 0.5359, 0.1558, 0.5359, 0.1561, 0.674, 0.9618, 0.6702, 0.9605, 0.676, 0.9596, 0.7092, 0.9517, 0.707, 0.961, 0.7012, 0.9603, 0.7028, 0.9516, 0.7869, 0.9653, 0.7957, 0.9664, 0.7938, 0.9686, 0.7859, 0.9666, 0.7957, 0.9664, 0.802, 0.9695, 0.8001, 0.9712, 0.7938, 0.9686, 0.802, 0.9695, 0.8036, 0.9709, 0.8034, 0.9729, 0.8001, 0.9712, 0.7606, 0.9583, 0.7718, 0.9589, 0.7676, 0.9637, 0.7591, 0.9625, 0.7718, 0.9589, 0.7779, 0.963, 0.7764, 0.9646, 0.7676, 0.9637, 0.7268, 0.9517, 0.7436, 0.9542, 0.7417, 0.9613, 0.7253, 0.9608, 0.7522, 0.956, 0.7606, 0.9583, 0.7591, 0.9625, 0.7506, 0.9611, 0.7436, 0.9542, 0.7522, 0.956, 0.7506, 0.9611, 0.7417, 0.9613, 0.7092, 0.9517, 0.7268, 0.9517, 0.7253, 0.9608, 0.707, 0.961, 0.6917, 0.9516, 0.7028, 0.9516, 0.7012, 0.9603, 0.6898, 0.96, 0.686, 0.9516, 0.6917, 0.9516, 0.6898, 0.96, 0.6841, 0.9592, 0.7779, 0.963, 0.7869, 0.9653, 0.7859, 0.9666, 0.7764, 0.9646, 0.6801, 0.9561, 0.686, 0.9516, 0.6841, 0.9592, 0.6807, 0.9577, 0.5664, 0.1597, 0.5673, 0.1571, 0.5657, 0.1615, 0.5656, 0.1614, 0.5668, 0.1588, 0.567, 0.1576, 0.567, 0.1576, 0.5673, 0.1571, 0.5673, 0.1571, 0.5656, 0.1614, 0.5656, 0.1614, 0.5657, 0.1615, 0.5657, 0.1615, 0.5664, 0.1597, 0.5664, 0.1597, 0.5668, 0.1588, 0.5668, 0.1588, 0.6787, 0.9589, 0.679, 0.9591, 0.676, 0.9596, 0.6762, 0.9593, 0.6794, 0.9564, 0.6801, 0.9561, 0.6807, 0.9577, 0.6802, 0.9577, 0.6742, 0.9585, 0.6734, 0.9588, 0.6745, 0.9557, 0.6752, 0.9562, 0.6762, 0.9593, 0.676, 0.9596, 0.6734, 0.9588, 0.6742, 0.9585, 0.6752, 0.9562, 0.6745, 0.9557, 0.6801, 0.9561, 0.6794, 0.9564, 0.6802, 0.9577, 0.6807, 0.9577, 0.679, 0.9591, 0.6787, 0.9589, 0.57, 0.1613, 0.5707, 0.1626, 0.5701, 0.1626, 0.5693, 0.1616, 0.5647, 0.1634, 0.5658, 0.1611, 0.5664, 0.1616, 0.5655, 0.1631, 0.5667, 0.1642, 0.5647, 0.1634, 0.5655, 0.1631, 0.5669, 0.1638, 0.57, 0.1613, 0.5693, 0.1616, 0.5664, 0.1616, 0.5658, 0.1611, 0.03975, 0.9094, 0.03975, 0.9094, 0.03975, 0.9094, 0.03975, 0.9094, 0.03975, 0.9094, 0.03975, 0.9094, 0.5666, 0.161, 0.5664, 0.1604, 0.5664, 0.1604, 0.5665, 0.1606, 0.5665, 0.1607, 0.5666, 0.1609, 0.5665, 0.1607, 0.5665, 0.1607, 0.5666, 0.1609, 0.5666, 0.1609, 0.5665, 0.1607, 0.5665, 0.1607, 0.5665, 0.1606, 0.5665, 0.1606, 0.5666, 0.1609, 0.5666, 0.1609, 0.5665, 0.1607, 0.5665, 0.1607, 0.5664, 0.1604, 0.5664, 0.1604, 0.5664, 0.1603, 0.5664, 0.1604, 0.5664, 0.1604, 0.5664, 0.1604, 0.5665, 0.1606, 0.5665, 0.1606, 0.5665, 0.1606, 0.5665, 0.1606, 0.5665, 0.1607, 0.5665, 0.1607, 0.5666, 0.1609, 0.5666, 0.1609, 0.5666, 0.161, 0.5666, 0.161, 0.5664, 0.1604, 0.5664, 0.1603, 0.5665, 0.1606, 0.5665, 0.1606, 0.5665, 0.1607, 0.5665, 0.1607, 0.5666, 0.1609, 0.5666, 0.1609, 0.5665, 0.1607, 0.5665, 0.1607, 0.5665, 0.1606, 0.5665, 0.1606, 0.5666, 0.161, 0.5666, 0.161, 0.5666, 0.1609, 0.5666, 0.1609, 0.5665, 0.1606, 0.5665, 0.1606, 0.5664, 0.1604, 0.5664, 0.1604, 0.5666, 0.1609, 0.5666, 0.1609, 0.5665, 0.1607, 0.5665, 0.1607, 0.5664, 0.1604, 0.5664, 0.1604, 0.5664, 0.1603, 0.5664, 0.1604, 0.05869, 0.9116, 0.05869, 0.9116, 0.05869, 0.9116, 0.05869, 0.9116, 0.05869, 0.9116, 0.05869, 0.9116, 0.05869, 0.9116, 0.05869, 0.9116, 0.05869, 0.9116, 0.05869, 0.9116, 0.05869, 0.9116, 0.05869, 0.9116, 0.05869, 0.9116, 0.05869, 0.9116, 0.05869, 0.9116, 0.05869, 0.9116, 0.5665, 0.1606, 0.5665, 0.1606, 0.5665, 0.1607, 0.5665, 0.1607, 0.5666, 0.161, 0.5666, 0.161, 0.5666, 0.1609, 0.5666, 0.1609, 0.05869, 0.9116, 0.05869, 0.9116, 0.05869, 0.9116, 0.05869, 0.9116, 0.5666, 0.1609, 0.5666, 0.1609, 0.5666, 0.161, 0.5666, 0.161, 0.5665, 0.1606, 0.5665, 0.1606, 0.5664, 0.1604, 0.5664, 0.1604, 0.568, 0.1564, 0.5678, 0.1566, 0.5678, 0.1565, 0.5681, 0.1562, 0.5693, 0.1638, 0.5667, 0.1642, 0.5669, 0.1638, 0.569, 0.1636])
me_cube_021.materials.append(mat_material_001)
me_cube_021.use_remesh_fix_poles = True
me_cube_021.use_remesh_preserve_attributes = False
me_cube_021.use_mirror_vertex_groups = False
me_cube_021.update()
me_cube_021.normals_split_custom_set([tuple(v) for v in zip(*[iter([0.888, -0.1739, 0.4256, 0.888, -0.1739, 0.4256, 0.888, -0.1739, 0.4256, 0.888, -0.1739, 0.4256, -0.1165, 0.5047, 0.8554, -0.1165, 0.5047, 0.8554, -0.1165, 0.5047, 0.8554, -0.1165, 0.5047, 0.8554, 0.1009, 0.4676, 0.8781, 0.1009, 0.4676, 0.8781, 0.1009, 0.4676, 0.8781, 0.1009, 0.4676, 0.8781, -0.06733, 0.8334, 0.5486, -0.06733, 0.8334, 0.5486, -0.06733, 0.8334, 0.5486, -0.06733, 0.8334, 0.5486, -0.02117, -0.47, 0.8824, -0.02117, -0.47, 0.8824, -0.02117, -0.47, 0.8824, -0.02117, -0.47, 0.8824, 0.06521, 0.9189, 0.389, 0.06521, 0.9189, 0.389, 0.06521, 0.9189, 0.389, 0.06521, 0.9189, 0.389, 0.01309, -0.9773, 0.2114, 0.01309, -0.9773, 0.2114, 0.01309, -0.9773, 0.2114, 0.01309, -0.9773, 0.2114, 0.09439, 0.397, 0.9129, 0.09439, 0.397, 0.9129, 0.09439, 0.397, 0.9129, 0.09439, 0.397, 0.9129, 0.156, -0.971, 0.1812, 0.156, -0.971, 0.1812, 0.156, -0.971, 0.1812, 0.156, -0.971, 0.1812, 0.2095, 0.9151, 0.3445, 0.2095, 0.9151, 0.3445, 0.2095, 0.9151, 0.3445, 0.2095, 0.9151, 0.3445, 0.02877, -0.2308, 0.9726, 0.02877, -0.2308, 0.9726, 0.02877, -0.2308, 0.9726, 0.02877, -0.2308, 0.9726, 0.136, 0.2864, 0.9484, 0.136, 0.2864, 0.9484, 0.136, 0.2864, 0.9484, 0.136, 0.2864, 0.9484, -0.02381, -0.7867, 0.6169, -0.02381, -0.7867, 0.6169, -0.02381, -0.7867, 0.6169, -0.02381, -0.7867, 0.6169, -0.07556, -0.3252, 0.9426, -0.07556, -0.3252, 0.9426, -0.07556, -0.3252, 0.9426, -0.07556, -0.3252, 0.9426, -0.02664, 0.2503, 0.9678, -0.02664, 0.2503, 0.9678, -0.02664, 0.2503, 0.9678, -0.02664, 0.2503, 0.9678, -0.04657, 0.1892, 0.9808, -0.04657, 0.1892, 0.9808, -0.04657, 0.1892, 0.9808, -0.04657, 0.1892, 0.9808, -0.1867, -0.916, 0.355, -0.1867, -0.916, 0.355, -0.1867, -0.916, 0.355, -0.1867, -0.916, 0.355, -0.08874, -0.0507, 0.9948, -0.08874, -0.0507, 0.9948, -0.08874, -0.0507, 0.9948, -0.08874, -0.0507, 0.9948, -0.07783, 0.6661, 0.7418, -0.07783, 0.6661, 0.7418, -0.07783, 0.6661, 0.7418, -0.07783, 0.6661, 0.7418, 0.01531, 0.4402, 0.8978, 0.01531, 0.4402, 0.8978, 0.01531, 0.4402, 0.8978, 0.01531, 0.4402, 0.8978, -0.2139, -0.3965, 0.8928, -0.2139, -0.3965, 0.8928, -0.2139, -0.3965, 0.8928, -0.2139, -0.3965, 0.8928, -0.09973, 0.8789, 0.4665, -0.09973, 0.8789, 0.4665, -0.09973, 0.8789, 0.4665, -0.09973, 0.8789, 0.4665, -0.005471, 0.3743, 0.9273, -0.005471, 0.3743, 0.9273, -0.005471, 0.3743, 0.9273, -0.005471, 0.3743, 0.9273, 0.03552, 0.9314, 0.3624, 0.03552, 0.9314, 0.3624, 0.03552, 0.9314, 0.3624, 0.03552, 0.9314, 0.3624, 0.06269, -0.2487, 0.9665, 0.06269, -0.2487, 0.9665, 0.06269, -0.2487, 0.9665, 0.06269, -0.2487, 0.9665, 0.01473, -0.9735, 0.2284, 0.01473, -0.9735, 0.2284, 0.01473, -0.9735, 0.2284, 0.01473, -0.9735, 0.2284, -0.1217, 0.2372, 0.9638, -0.1217, 0.2372, 0.9638, -0.1217, 0.2372, 0.9638, -0.1217, 0.2372, 0.9638, 0.04894, 0.9188, 0.3917, 0.04894, 0.9188, 0.3917, 0.04894, 0.9188, 0.3917, 0.04894, 0.9188, 0.3917, 0.008048, -0.164, 0.9864, 0.008048, -0.164, 0.9864, 0.008048, -0.164, 0.9864, 0.008048, -0.164, 0.9864, 0.08452, -0.4501, 0.889, 0.08452, -0.4501, 0.889, 0.08452, -0.4501, 0.889, 0.08452, -0.4501, 0.889, -0.049, -0.8916, 0.4501, -0.049, -0.8916, 0.4501, -0.049, -0.8916, 0.4501, -0.049, -0.8916, 0.4501, -0.09434, -0.7055, 0.7024, -0.09434, -0.7055, 0.7024, -0.09434, -0.7055, 0.7024, -0.09434, -0.7055, 0.7024, -0.08114, 0.9173, 0.3899, -0.08114, 0.9173, 0.3899, -0.08114, 0.9173, 0.3899, -0.08114, 0.9173, 0.3899, -0.05849, 0.3738, 0.9256, -0.05849, 0.3738, 0.9256, -0.05849, 0.3738, 0.9256, -0.05849, 0.3738, 0.9256, -0.003772, 0.3276, 0.9448, -0.003772, 0.3276, 0.9448, -0.003772, 0.3276, 0.9448, -0.003772, 0.3276, 0.9448, -0.01536, 0.9622, 0.2721, -0.01536, 0.9622, 0.2721, -0.01536, 0.9622, 0.2721, -0.01536, 0.9622, 0.2721, -0.05215, -0.6145, 0.7872, -0.05215, -0.6145, 0.7872, -0.05215, -0.6145, 0.7872, -0.05215, -0.6145, 0.7872, -0.1194, -0.836, 0.5355, -0.1194, -0.836, 0.5355, -0.1194, -0.836, 0.5355, -0.1194, -0.836, 0.5355, -0.1753, 0.08826, 0.9806, -0.1753, 0.08826, 0.9806, -0.1753, 0.08826, 0.9806, -0.1753, 0.08826, 0.9806, -0.1023, -0.1348, 0.9856, -0.1023, -0.1348, 0.9856, -0.1023, -0.1348, 0.9856, -0.1023, -0.1348, 0.9856, 0.14, -0.6807, 0.719, 0.14, -0.6807, 0.719, 0.14, -0.6807, 0.719, 0.14, -0.6807, 0.719, 0.1366, 0.63, 0.7645, 0.1366, 0.63, 0.7645, 0.1366, 0.63, 0.7645, 0.1366, 0.63, 0.7645, -0.02763, 0.6943, 0.7191, -0.02763, 0.6943, 0.7191, -0.02763, 0.6943, 0.7191, -0.02763, 0.6943, 0.7191, -0.1665, -0.8789, 0.447, -0.1665, -0.8789, 0.447, -0.1665, -0.8789, 0.447, -0.1665, -0.8789, 0.447, -0.05947, 0.6214, 0.7813, -0.05947, 0.6214, 0.7813, -0.05947, 0.6214, 0.7813, -0.05947, 0.6214, 0.7813, -0.1553, -0.5962, 0.7877, -0.1553, -0.5962, 0.7877, -0.1553, -0.5962, 0.7877, -0.1553, -0.5962, 0.7877, 0.0978, -0.2166, 0.9713, 0.0978, -0.2166, 0.9713, 0.0978, -0.2166, 0.9713, 0.0978, -0.2166, 0.9713, 0.1766, -0.2292, 0.9572, 0.1766, -0.2292, 0.9572, 0.1766, -0.2292, 0.9572, 0.1766, -0.2292, 0.9572, 0.2557, 0.9048, 0.3406, 0.2557, 0.9048, 0.3406, 0.2557, 0.9048, 0.3406, 0.2557, 0.9048, 0.3406, 0.2573, -0.9493, 0.1807, 0.2573, -0.9493, 0.1807, 0.2573, -0.9493, 0.1807, 0.2573, -0.9493, 0.1807, 0.1624, 0.405, 0.8998, 0.1624, 0.405, 0.8998, 0.1624, 0.405, 0.8998, 0.1624, 0.405, 0.8998, 0.07654, 0.4308, 0.8992, 0.07654, 0.4308, 0.8992, 0.07654, 0.4308, 0.8992, 0.07654, 0.4308, 0.8992, -0.3024, 0.2884, 0.9085, -0.3024, 0.2884, 0.9085, -0.3024, 0.2884, 0.9085, -0.3024, 0.2884, 0.9085, -0.06314, 0.9131, 0.4028, -0.06314, 0.9131, 0.4028, -0.06314, 0.9131, 0.4028, -0.06314, 0.9131, 0.4028, -0.05212, 0.95, 0.3079, -0.05212, 0.95, 0.3079, -0.05212, 0.95, 0.3079, -0.05212, 0.95, 0.3079, -0.161, 0.6297, 0.76, -0.161, 0.6297, 0.76, -0.161, 0.6297, 0.76, -0.161, 0.6297, 0.76, -0.441, -0.1186, 0.8896, -0.441, -0.1186, 0.8896, -0.441, -0.1186, 0.8896, -0.441, -0.1186, 0.8896, -0.1779, -0.349, 0.9201, -0.1779, -0.349, 0.9201, -0.1779, -0.349, 0.9201, -0.3776, -0.03112, 0.9254, -0.3776, -0.03112, 0.9254, -0.3776, -0.03112, 0.9254, -0.3776, -0.03112, 0.9254, -0.03313, 0.4318, 0.9014, -0.03313, 0.4318, 0.9014, -0.03313, 0.4318, 0.9014, -0.07656, 0.4339, 0.8977, -0.07656, 0.4339, 0.8977, -0.07656, 0.4339, 0.8977, -0.07656, 0.4339, 0.8977, -0.001712, -0.9455, 0.3255, -0.001712, -0.9455, 0.3255, -0.001712, -0.9455, 0.3255, -0.001712, -0.9455, 0.3255, 0.04015, -0.9858, 0.1633, 0.04015, -0.9858, 0.1633, 0.04015, -0.9858, 0.1633, 0.04015, -0.9858, 0.1633, -0.01266, -0.9507, 0.3098, -0.01266, -0.9507, 0.3098, -0.01266, -0.9507, 0.3098, -0.01266, -0.9507, 0.3098, -0.2194, -0.9486, 0.2281, -0.2194, -0.9486, 0.2281, -0.2194, -0.9486, 0.2281, -0.2194, -0.9486, 0.2281, 0.2481, -0.949, 0.1945, 0.2481, -0.949, 0.1945, 0.2481, -0.949, 0.1945, 0.2481, -0.949, 0.1945, -0.1944, -0.9636, -0.1837, -0.1944, -0.9636, -0.1837, -0.1944, -0.9636, -0.1837, -0.1944, -0.9636, -0.1837, -0.5519, -0.7939, 0.2553, -0.5519, -0.7939, 0.2553, -0.5519, -0.7939, 0.2553, -0.5519, -0.7939, 0.2553, -0.1871, 0.2317, 0.9546, -0.1871, 0.2317, 0.9546, -0.1871, 0.2317, 0.9546, -0.1871, 0.2317, 0.9546, -0.0004592, -0.9659, 0.2589, -0.0004592, -0.9659, 0.2589, -0.0004592, -0.9659, 0.2589, -0.0004592, -0.9659, 0.2589, -0.3528, -0.4999, 0.791, -0.3528, -0.4999, 0.791, -0.3528, -0.4999, 0.791, -0.3528, -0.4999, 0.791, -0.3281, -0.8879, 0.3224, -0.3281, -0.8879, 0.3224, -0.3281, -0.8879, 0.3224, -0.3281, -0.8879, 0.3224, 0.02528, -0.9817, 0.1888, 0.02528, -0.9817, 0.1888, 0.02528, -0.9817, 0.1888, 0.02528, -0.9817, 0.1888, -0.07188, 0.2944, 0.953, -0.07188, 0.2944, 0.953, -0.07188, 0.2944, 0.953, -0.07188, 0.2944, 0.953, 0.4411, -0.8887, 0.1249, 0.4411, -0.8887, 0.1249, 0.4411, -0.8887, 0.1249, 0.4411, -0.8887, 0.1249, 0.1372, 0.2124, 0.9675, 0.1372, 0.2124, 0.9675, 0.1372, 0.2124, 0.9675, 0.1372, 0.2124, 0.9675, 0.1372, 0.2124, 0.9675, 0.1434, 0.1824, 0.9727, 0.1434, 0.1824, 0.9727, 0.1434, 0.1824, 0.9727, 0.1434, 0.1824, 0.9727, 0.1434, 0.1824, 0.9727, 0.2457, 0.8882, 0.3881, 0.2457, 0.8882, 0.3881, 0.2457, 0.8882, 0.3881, 0.2457, 0.8882, 0.3881, 0.1028, 0.5439, 0.8328, 0.1028, 0.5439, 0.8328, 0.1028, 0.5439, 0.8328, 0.1028, 0.5439, 0.8328, 0.2304, 0.9159, 0.3286, 0.2304, 0.9159, 0.3286, 0.2304, 0.9159, 0.3286, 0.2304, 0.9159, 0.3286, 0.2394, 0.5013, 0.8315, 0.2394, 0.5013, 0.8315, 0.2394, 0.5013, 0.8315, -0.06038, 0.08818, 0.9943, -0.06038, 0.08818, 0.9943, -0.06038, 0.08818, 0.9943, -0.06038, 0.08818, 0.9943, -0.09103, -0.09277, 0.9915, -0.09103, -0.09277, 0.9915, -0.09103, -0.09277, 0.9915, -0.09103, -0.09277, 0.9915, -0.006731, -0.1477, 0.989, -0.006731, -0.1477, 0.989, -0.006731, -0.1477, 0.989, -0.006731, -0.1477, 0.989, -0.3093, -0.01539, 0.9509, -0.3093, -0.01539, 0.9509, -0.3093, -0.01539, 0.9509, -0.3093, -0.01539, 0.9509, -0.01713, -0.1751, 0.9844, -0.01713, -0.1751, 0.9844, -0.01713, -0.1751, 0.9844, -0.01713, -0.1751, 0.9844, -0.04299, -0.2258, 0.9732, -0.04299, -0.2258, 0.9732, -0.04299, -0.2258, 0.9732, -0.04299, -0.2258, 0.9732, -0.06414, 0.2274, 0.9717, -0.06414, 0.2274, 0.9717, -0.06414, 0.2274, 0.9717, -0.06414, 0.2274, 0.9717, -0.1048, -0.03769, 0.9938, -0.1048, -0.03769, 0.9938, -0.1048, -0.03769, 0.9938, -0.1048, -0.03769, 0.9938, 0.02482, 0.1992, 0.9797, 0.02482, 0.1992, 0.9797, 0.02482, 0.1992, 0.9797, 0.02482, 0.1992, 0.9797, -0.05579, 0.1582, 0.9858, -0.05579, 0.1582, 0.9858, -0.05579, 0.1582, 0.9858, -0.05579, 0.1582, 0.9858, 0.06865, 0.1336, 0.9887, 0.06865, 0.1336, 0.9887, 0.06865, 0.1336, 0.9887, 0.06865, 0.1336, 0.9887, 0.02099, 0.1965, 0.9803, 0.02099, 0.1965, 0.9803, 0.02099, 0.1965, 0.9803, 0.02099, 0.1965, 0.9803, -0.04431, -0.2459, 0.9683, -0.04431, -0.2459, 0.9683, -0.04431, -0.2459, 0.9683, -0.04431, -0.2459, 0.9683, 0.1197, 0.2196, 0.9682, 0.1197, 0.2196, 0.9682, 0.1197, 0.2196, 0.9682, 0.1197, 0.2196, 0.9682, -0.8957, -0.4434, 0.03516, -0.8957, -0.4434, 0.03516, -0.8957, -0.4434, 0.03516, -0.8957, -0.4434, 0.03516, -0.8957, -0.4434, 0.03516, 0.05281, -0.5606, 0.8264, 0.05281, -0.5606, 0.8264, 0.05281, -0.5606, 0.8264, 0.05281, -0.5606, 0.8264, -0.3796, 0.7493, 0.5427, -0.3796, 0.7493, 0.5427, -0.3796, 0.7493, 0.5427, -0.3796, 0.7493, 0.5427, 0.1233, -0.5838, 0.8025, 0.1233, -0.5838, 0.8025, 0.1233, -0.5838, 0.8025, 0.1233, -0.5838, 0.8025, 0.7985, 0.5501, 0.2446, 0.7985, 0.5501, 0.2446, 0.7985, 0.5501, 0.2446, 0.7985, 0.5501, 0.2446, -0.6571, 0.4399, 0.6122, -0.6571, 0.4399, 0.6122, -0.6571, 0.4399, 0.6122, -0.6571, 0.4399, 0.6122, -0.5115, -0.2443, 0.8238, -0.5115, -0.2443, 0.8238, -0.5115, -0.2443, 0.8238, -0.5115, -0.2443, 0.8238, -0.002295, 0.9641, 0.2656, -0.002295, 0.9641, 0.2656, -0.002295, 0.9641, 0.2656, -0.002295, 0.9641, 0.2656, 0.8226, -0.3025, 0.4815, 0.8226, -0.3025, 0.4815, 0.8226, -0.3025, 0.4815, 0.8226, -0.3025, 0.4815, -0.2337, -0.07737, 0.9692, -0.2337, -0.07737, 0.9692, -0.2337, -0.07737, 0.9692, -0.2337, -0.07737, 0.9692, 0.4494, -0.06275, 0.8911, 0.4494, -0.06275, 0.8911, 0.4494, -0.06275, 0.8911, 0.4494, -0.06275, 0.8911, 0.4985, 0.3503, 0.793, 0.4985, 0.3503, 0.793, 0.4985, 0.3503, 0.793, 0.4985, 0.3503, 0.793, 0.1023, -0.3233, 0.9408, 0.1023, -0.3233, 0.9408, 0.1023, -0.3233, 0.9408, 0.1023, -0.3233, 0.9408, 0.09178, 0.1004, 0.9907, 0.09178, 0.1004, 0.9907, 0.09178, 0.1004, 0.9907, 0.09178, 0.1004, 0.9907, 0.09178, 0.1004, 0.9907, 0.09178, 0.1004, 0.9907, 0.6763, -0.7283, 0.1101, 0.6763, -0.7283, 0.1101, 0.6763, -0.7283, 0.1101, 0.6763, -0.7283, 0.1101, 0.6763, -0.7283, 0.1101, 0.6763, -0.7283, 0.1101, -0.5462, 0.7871, 0.2866, -0.5462, 0.7871, 0.2866, -0.5462, 0.7871, 0.2866, -0.5462, 0.7871, 0.2866, 0.6295, -0.7279, -0.272, 0.6295, -0.7279, -0.272, 0.6295, -0.7279, -0.272, 0.6295, -0.7279, -0.272, 0.5458, -0.7872, -0.2871, 0.5458, -0.7872, -0.2871, 0.5458, -0.7872, -0.2871, 0.5458, -0.7872, -0.2871, 0.2196, -0.9696, 0.1081, 0.2196, -0.9696, 0.1081, 0.2196, -0.9696, 0.1081, 0.2196, -0.9696, 0.1081, -0.6203, 0.7391, 0.2628, -0.6203, 0.7391, 0.2628, -0.6203, 0.7391, 0.2628, -0.6203, 0.7391, 0.2628, 0.2248, -0.1472, 0.9632, 0.2248, -0.1472, 0.9632, 0.2248, -0.1472, 0.9632, 0.2248, -0.1472, 0.9632, 0.8254, 0.3317, 0.4569, 0.8254, 0.3317, 0.4569, 0.8254, 0.3317, 0.4569, 0.8254, 0.3317, 0.4569, 0.07994, -0.007467, 0.9968, 0.07994, -0.007467, 0.9968, 0.07994, -0.007467, 0.9968, 0.07994, -0.007467, 0.9968, 0.4169, 0.05051, 0.9075, 0.4169, 0.05051, 0.9075, 0.4169, 0.05051, 0.9075, 0.4169, 0.05051, 0.9075, 0.4962, -0.4744, 0.7271, 0.4962, -0.4744, 0.7271, 0.4962, -0.4744, 0.7271, 0.4962, -0.4744, 0.7271, 0.9135, -0.2374, 0.3304, 0.9135, -0.2374, 0.3304, 0.9135, -0.2374, 0.3304, 0.9135, -0.2374, 0.3304, 0.4865, -0.4909, 0.7228, 0.4865, -0.4909, 0.7228, 0.4865, -0.4909, 0.7228, 0.4865, -0.4909, 0.7228, 0.6374, -0.3202, 0.7009, 0.6374, -0.3202, 0.7009, 0.6374, -0.3202, 0.7009, 0.6374, -0.3202, 0.7009, 0.2107, -0.4316, 0.8771, 0.2107, -0.4316, 0.8771, 0.2107, -0.4316, 0.8771, 0.2107, -0.4316, 0.8771, 0.2269, -0.1512, 0.9621, 0.2269, -0.1512, 0.9621, 0.2269, -0.1512, 0.9621, 0.2269, -0.1512, 0.9621, 0.8404, 0.2875, 0.4594, 0.8404, 0.2875, 0.4594, 0.8404, 0.2875, 0.4594, 0.8404, 0.2875, 0.4594, 0.2187, -0.159, 0.9628, 0.2187, -0.159, 0.9628, 0.2187, -0.159, 0.9628, 0.2187, -0.159, 0.9628, 0.4427, 0.01118, 0.8966, 0.4427, 0.01118, 0.8966, 0.4427, 0.01118, 0.8966, 0.4427, 0.01118, 0.8966, -0.6294, 0.728, 0.272, -0.6294, 0.728, 0.272, -0.6294, 0.728, 0.272, -0.6294, 0.728, 0.272, 0.3456, -0.9328, -0.102, 0.3456, -0.9328, -0.102, 0.3456, -0.9328, -0.102, 0.3456, -0.9328, -0.102, 0.4464, 0.8936, 0.0462, 0.4464, 0.8936, 0.0462, 0.4464, 0.8936, 0.0462, 0.4464, 0.8936, 0.0462, -0.3448, 0.9332, 0.1018, -0.3448, 0.9332, 0.1018, -0.3448, 0.9332, 0.1018, -0.3448, 0.9332, 0.1018, 0.6213, -0.7382, -0.2629, 0.6213, -0.7382, -0.2629, 0.6213, -0.7382, -0.2629, 0.6213, -0.7382, -0.2629, -0.1312, -0.8292, 0.5433, -0.1312, -0.8292, 0.5433, -0.1312, -0.8292, 0.5433, -0.1312, -0.8292, 0.5433, 0.04477, 0.6996, 0.7131, 0.04477, 0.6996, 0.7131, 0.04477, 0.6996, 0.7131, 0.04477, 0.6996, 0.7131, 0.888, -0.1739, -0.4256, 0.888, -0.1739, -0.4256, 0.888, -0.1739, -0.4256, 0.888, -0.1739, -0.4256, -0.1165, 0.5047, -0.8554, -0.1165, 0.5047, -0.8554, -0.1165, 0.5047, -0.8554, -0.1165, 0.5047, -0.8554, 0.1009, 0.4676, -0.8781, 0.1009, 0.4676, -0.8781, 0.1009, 0.4676, -0.8781, 0.1009, 0.4676, -0.8781, -0.06733, 0.8334, -0.5486, -0.06733, 0.8334, -0.5486, -0.06733, 0.8334, -0.5486, -0.06733, 0.8334, -0.5486, -0.02117, -0.47, -0.8824, -0.02117, -0.47, -0.8824, -0.02117, -0.47, -0.8824, -0.02117, -0.47, -0.8824, 0.06521, 0.9189, -0.389, 0.06521, 0.9189, -0.389, 0.06521, 0.9189, -0.389, 0.06521, 0.9189, -0.389, 0.01309, -0.9773, -0.2114, 0.01309, -0.9773, -0.2114, 0.01309, -0.9773, -0.2114, 0.01309, -0.9773, -0.2114, 0.09439, 0.397, -0.9129, 0.09439, 0.397, -0.9129, 0.09439, 0.397, -0.9129, 0.09439, 0.397, -0.9129, 0.156, -0.971, -0.1812, 0.156, -0.971, -0.1812, 0.156, -0.971, -0.1812, 0.156, -0.971, -0.1812, 0.2095, 0.9151, -0.3445, 0.2095, 0.9151, -0.3445, 0.2095, 0.9151, -0.3445, 0.2095, 0.9151, -0.3445, 0.02877, -0.2308, -0.9726, 0.02877, -0.2308, -0.9726, 0.02877, -0.2308, -0.9726, 0.02877, -0.2308, -0.9726, 0.136, 0.2864, -0.9484, 0.136, 0.2864, -0.9484, 0.136, 0.2864, -0.9484, 0.136, 0.2864, -0.9484, -0.02381, -0.7867, -0.6169, -0.02381, -0.7867, -0.6169, -0.02381, -0.7867, -0.6169, -0.02381, -0.7867, -0.6169, -0.07556, -0.3252, -0.9426, -0.07556, -0.3252, -0.9426, -0.07556, -0.3252, -0.9426, -0.07556, -0.3252, -0.9426, -0.02664, 0.2503, -0.9678, -0.02664, 0.2503, -0.9678, -0.02664, 0.2503, -0.9678, -0.02664, 0.2503, -0.9678, -0.04657, 0.1892, -0.9808, -0.04657, 0.1892, -0.9808, -0.04657, 0.1892, -0.9808, -0.04657, 0.1892, -0.9808, -0.1867, -0.916, -0.355, -0.1867, -0.916, -0.355, -0.1867, -0.916, -0.355, -0.1867, -0.916, -0.355, -0.08874, -0.0507, -0.9948, -0.08874, -0.0507, -0.9948, -0.08874, -0.0507, -0.9948, -0.08874, -0.0507, -0.9948, -0.07783, 0.6661, -0.7418, -0.07783, 0.6661, -0.7418, -0.07783, 0.6661, -0.7418, -0.07783, 0.6661, -0.7418, 0.01531, 0.4402, -0.8978, 0.01531, 0.4402, -0.8978, 0.01531, 0.4402, -0.8978, 0.01531, 0.4402, -0.8978, -0.2139, -0.3965, -0.8928, -0.2139, -0.3965, -0.8928, -0.2139, -0.3965, -0.8928, -0.2139, -0.3965, -0.8928, -0.09973, 0.8789, -0.4665, -0.09973, 0.8789, -0.4665, -0.09973, 0.8789, -0.4665, -0.09973, 0.8789, -0.4665, -0.005471, 0.3743, -0.9273, -0.005471, 0.3743, -0.9273, -0.005471, 0.3743, -0.9273, -0.005471, 0.3743, -0.9273, 0.03552, 0.9314, -0.3624, 0.03552, 0.9314, -0.3624, 0.03552, 0.9314, -0.3624, 0.03552, 0.9314, -0.3624, 0.06269, -0.2487, -0.9665, 0.06269, -0.2487, -0.9665, 0.06269, -0.2487, -0.9665, 0.06269, -0.2487, -0.9665, 0.01473, -0.9735, -0.2284, 0.01473, -0.9735, -0.2284, 0.01473, -0.9735, -0.2284, 0.01473, -0.9735, -0.2284, -0.1217, 0.2372, -0.9638, -0.1217, 0.2372, -0.9638, -0.1217, 0.2372, -0.9638, -0.1217, 0.2372, -0.9638, 0.04894, 0.9188, -0.3917, 0.04894, 0.9188, -0.3917, 0.04894, 0.9188, -0.3917, 0.04894, 0.9188, -0.3917, 0.008048, -0.164, -0.9864, 0.008048, -0.164, -0.9864, 0.008048, -0.164, -0.9864, 0.008048, -0.164, -0.9864, 0.08452, -0.4501, -0.889, 0.08452, -0.4501, -0.889, 0.08452, -0.4501, -0.889, 0.08452, -0.4501, -0.889, -0.049, -0.8916, -0.4501, -0.049, -0.8916, -0.4501, -0.049, -0.8916, -0.4501, -0.049, -0.8916, -0.4501, -0.09434, -0.7055, -0.7024, -0.09434, -0.7055, -0.7024, -0.09434, -0.7055, -0.7024, -0.09434, -0.7055, -0.7024, -0.08114, 0.9173, -0.3899, -0.08114, 0.9173, -0.3899, -0.08114, 0.9173, -0.3899, -0.08114, 0.9173, -0.3899, -0.05849, 0.3738, -0.9256, -0.05849, 0.3738, -0.9256, -0.05849, 0.3738, -0.9256, -0.05849, 0.3738, -0.9256, -0.003772, 0.3276, -0.9448, -0.003772, 0.3276, -0.9448, -0.003772, 0.3276, -0.9448, -0.003772, 0.3276, -0.9448, -0.01536, 0.9622, -0.2721, -0.01536, 0.9622, -0.2721, -0.01536, 0.9622, -0.2721, -0.01536, 0.9622, -0.2721, -0.05215, -0.6145, -0.7872, -0.05215, -0.6145, -0.7872, -0.05215, -0.6145, -0.7872, -0.05215, -0.6145, -0.7872, -0.1194, -0.836, -0.5355, -0.1194, -0.836, -0.5355, -0.1194, -0.836, -0.5355, -0.1194, -0.836, -0.5355, -0.1753, 0.08826, -0.9806, -0.1753, 0.08826, -0.9806, -0.1753, 0.08826, -0.9806, -0.1753, 0.08826, -0.9806, -0.1023, -0.1348, -0.9856, -0.1023, -0.1348, -0.9856, -0.1023, -0.1348, -0.9856, -0.1023, -0.1348, -0.9856, 0.14, -0.6807, -0.719, 0.14, -0.6807, -0.719, 0.14, -0.6807, -0.719, 0.14, -0.6807, -0.719, 0.1366, 0.63, -0.7645, 0.1366, 0.63, -0.7645, 0.1366, 0.63, -0.7645, 0.1366, 0.63, -0.7645, -0.02763, 0.6943, -0.7191, -0.02763, 0.6943, -0.7191, -0.02763, 0.6943, -0.7191, -0.02763, 0.6943, -0.7191, -0.1665, -0.8789, -0.447, -0.1665, -0.8789, -0.447, -0.1665, -0.8789, -0.447, -0.1665, -0.8789, -0.447, -0.05947, 0.6214, -0.7813, -0.05947, 0.6214, -0.7813, -0.05947, 0.6214, -0.7813, -0.05947, 0.6214, -0.7813, -0.1553, -0.5962, -0.7877, -0.1553, -0.5962, -0.7877, -0.1553, -0.5962, -0.7877, -0.1553, -0.5962, -0.7877, 0.0978, -0.2166, -0.9713, 0.0978, -0.2166, -0.9713, 0.0978, -0.2166, -0.9713, 0.0978, -0.2166, -0.9713, 0.1766, -0.2292, -0.9572, 0.1766, -0.2292, -0.9572, 0.1766, -0.2292, -0.9572, 0.1766, -0.2292, -0.9572, 0.2557, 0.9048, -0.3406, 0.2557, 0.9048, -0.3406, 0.2557, 0.9048, -0.3406, 0.2557, 0.9048, -0.3406, 0.2573, -0.9493, -0.1807, 0.2573, -0.9493, -0.1807, 0.2573, -0.9493, -0.1807, 0.2573, -0.9493, -0.1807, 0.1624, 0.405, -0.8998, 0.1624, 0.405, -0.8998, 0.1624, 0.405, -0.8998, 0.1624, 0.405, -0.8998, 0.07654, 0.4308, -0.8992, 0.07654, 0.4308, -0.8992, 0.07654, 0.4308, -0.8992, 0.07654, 0.4308, -0.8992, -0.3024, 0.2884, -0.9085, -0.3024, 0.2884, -0.9085, -0.3024, 0.2884, -0.9085, -0.3024, 0.2884, -0.9085, -0.06314, 0.9131, -0.4028, -0.06314, 0.9131, -0.4028, -0.06314, 0.9131, -0.4028, -0.06314, 0.9131, -0.4028, -0.05212, 0.95, -0.3079, -0.05212, 0.95, -0.3079, -0.05212, 0.95, -0.3079, -0.05212, 0.95, -0.3079, -0.161, 0.6297, -0.76, -0.161, 0.6297, -0.76, -0.161, 0.6297, -0.76, -0.161, 0.6297, -0.76, -0.441, -0.1186, -0.8896, -0.441, -0.1186, -0.8896, -0.441, -0.1186, -0.8896, -0.441, -0.1186, -0.8896, -0.1779, -0.349, -0.9201, -0.1779, -0.349, -0.9201, -0.1779, -0.349, -0.9201, -0.3776, -0.03112, -0.9254, -0.3776, -0.03112, -0.9254, -0.3776, -0.03112, -0.9254, -0.3776, -0.03112, -0.9254, -0.03313, 0.4318, -0.9014, -0.03313, 0.4318, -0.9014, -0.03313, 0.4318, -0.9014, -0.07656, 0.4339, -0.8977, -0.07656, 0.4339, -0.8977, -0.07656, 0.4339, -0.8977, -0.07656, 0.4339, -0.8977, -0.001712, -0.9455, -0.3255, -0.001712, -0.9455, -0.3255, -0.001712, -0.9455, -0.3255, -0.001712, -0.9455, -0.3255, 0.04015, -0.9858, -0.1633, 0.04015, -0.9858, -0.1633, 0.04015, -0.9858, -0.1633, 0.04015, -0.9858, -0.1633, -0.01266, -0.9507, -0.3098, -0.01266, -0.9507, -0.3098, -0.01266, -0.9507, -0.3098, -0.01266, -0.9507, -0.3098, -0.2194, -0.9486, -0.2281, -0.2194, -0.9486, -0.2281, -0.2194, -0.9486, -0.2281, -0.2194, -0.9486, -0.2281, 0.2481, -0.949, -0.1945, 0.2481, -0.949, -0.1945, 0.2481, -0.949, -0.1945, 0.2481, -0.949, -0.1945, -0.1944, -0.9636, 0.1837, -0.1944, -0.9636, 0.1837, -0.1944, -0.9636, 0.1837, -0.1944, -0.9636, 0.1837, -0.5519, -0.7939, -0.2553, -0.5519, -0.7939, -0.2553, -0.5519, -0.7939, -0.2553, -0.5519, -0.7939, -0.2553, -0.1871, 0.2317, -0.9546, -0.1871, 0.2317, -0.9546, -0.1871, 0.2317, -0.9546, -0.1871, 0.2317, -0.9546, -0.0004592, -0.9659, -0.2589, -0.0004592, -0.9659, -0.2589, -0.0004592, -0.9659, -0.2589, -0.0004592, -0.9659, -0.2589, -0.3528, -0.4999, -0.791, -0.3528, -0.4999, -0.791, -0.3528, -0.4999, -0.791, -0.3528, -0.4999, -0.791, -0.3281, -0.8879, -0.3224, -0.3281, -0.8879, -0.3224, -0.3281, -0.8879, -0.3224, -0.3281, -0.8879, -0.3224, 0.02528, -0.9817, -0.1888, 0.02528, -0.9817, -0.1888, 0.02528, -0.9817, -0.1888, 0.02528, -0.9817, -0.1888, -0.07188, 0.2944, -0.953, -0.07188, 0.2944, -0.953, -0.07188, 0.2944, -0.953, -0.07188, 0.2944, -0.953, 0.4411, -0.8887, -0.1249, 0.4411, -0.8887, -0.1249, 0.4411, -0.8887, -0.1249, 0.4411, -0.8887, -0.1249, 0.1372, 0.2124, -0.9675, 0.1372, 0.2124, -0.9675, 0.1372, 0.2124, -0.9675, 0.1372, 0.2124, -0.9675, 0.1372, 0.2124, -0.9675, 0.1434, 0.1824, -0.9727, 0.1434, 0.1824, -0.9727, 0.1434, 0.1824, -0.9727, 0.1434, 0.1824, -0.9727, 0.1434, 0.1824, -0.9727, 0.2457, 0.8882, -0.3881, 0.2457, 0.8882, -0.3881, 0.2457, 0.8882, -0.3881, 0.2457, 0.8882, -0.3881, 0.1028, 0.5439, -0.8328, 0.1028, 0.5439, -0.8328, 0.1028, 0.5439, -0.8328, 0.1028, 0.5439, -0.8328, 0.2304, 0.9159, -0.3286, 0.2304, 0.9159, -0.3286, 0.2304, 0.9159, -0.3286, 0.2304, 0.9159, -0.3286, 0.2394, 0.5013, -0.8315, 0.2394, 0.5013, -0.8315, 0.2394, 0.5013, -0.8315, -0.06038, 0.08818, -0.9943, -0.06038, 0.08818, -0.9943, -0.06038, 0.08818, -0.9943, -0.06038, 0.08818, -0.9943, -0.09103, -0.09277, -0.9915, -0.09103, -0.09277, -0.9915, -0.09103, -0.09277, -0.9915, -0.09103, -0.09277, -0.9915, -0.006731, -0.1477, -0.989, -0.006731, -0.1477, -0.989, -0.006731, -0.1477, -0.989, -0.006731, -0.1477, -0.989, -0.3093, -0.01539, -0.9509, -0.3093, -0.01539, -0.9509, -0.3093, -0.01539, -0.9509, -0.3093, -0.01539, -0.9509, -0.01713, -0.1751, -0.9844, -0.01713, -0.1751, -0.9844, -0.01713, -0.1751, -0.9844, -0.01713, -0.1751, -0.9844, -0.04299, -0.2258, -0.9732, -0.04299, -0.2258, -0.9732, -0.04299, -0.2258, -0.9732, -0.04299, -0.2258, -0.9732, -0.06414, 0.2274, -0.9717, -0.06414, 0.2274, -0.9717, -0.06414, 0.2274, -0.9717, -0.06414, 0.2274, -0.9717, -0.1048, -0.03769, -0.9938, -0.1048, -0.03769, -0.9938, -0.1048, -0.03769, -0.9938, -0.1048, -0.03769, -0.9938, 0.02482, 0.1992, -0.9797, 0.02482, 0.1992, -0.9797, 0.02482, 0.1992, -0.9797, 0.02482, 0.1992, -0.9797, -0.05579, 0.1582, -0.9858, -0.05579, 0.1582, -0.9858, -0.05579, 0.1582, -0.9858, -0.05579, 0.1582, -0.9858, 0.06865, 0.1336, -0.9887, 0.06865, 0.1336, -0.9887, 0.06865, 0.1336, -0.9887, 0.06865, 0.1336, -0.9887, 0.02099, 0.1965, -0.9803, 0.02099, 0.1965, -0.9803, 0.02099, 0.1965, -0.9803, 0.02099, 0.1965, -0.9803, -0.04431, -0.2459, -0.9683, -0.04431, -0.2459, -0.9683, -0.04431, -0.2459, -0.9683, -0.04431, -0.2459, -0.9683, 0.1197, 0.2196, -0.9682, 0.1197, 0.2196, -0.9682, 0.1197, 0.2196, -0.9682, 0.1197, 0.2196, -0.9682, -0.8956, -0.4434, -0.03516, -0.8956, -0.4434, -0.03516, -0.8956, -0.4434, -0.03516, -0.8956, -0.4434, -0.03516, -0.8956, -0.4434, -0.03516, 0.05281, -0.5606, -0.8264, 0.05281, -0.5606, -0.8264, 0.05281, -0.5606, -0.8264, 0.05281, -0.5606, -0.8264, 0.0, 0.0, 1.0, 0.0, 0.0, 1.0, 0.0, 0.0, 1.0, 0.0, 0.0, 1.0, -0.3796, 0.7493, -0.5427, -0.3796, 0.7493, -0.5427, -0.3796, 0.7493, -0.5427, -0.3796, 0.7493, -0.5427, 0.1233, -0.5838, -0.8025, 0.1233, -0.5838, -0.8025, 0.1233, -0.5838, -0.8025, 0.1233, -0.5838, -0.8025, 0.7985, 0.5501, -0.2446, 0.7985, 0.5501, -0.2446, 0.7985, 0.5501, -0.2446, 0.7985, 0.5501, -0.2446, -0.6571, 0.4399, -0.6122, -0.6571, 0.4399, -0.6122, -0.6571, 0.4399, -0.6122, -0.6571, 0.4399, -0.6122, -0.5115, -0.2443, -0.8238, -0.5115, -0.2443, -0.8238, -0.5115, -0.2443, -0.8238, -0.5115, -0.2443, -0.8238, -0.002295, 0.9641, -0.2656, -0.002295, 0.9641, -0.2656, -0.002295, 0.9641, -0.2656, -0.002295, 0.9641, -0.2656, 0.8226, -0.3025, -0.4815, 0.8226, -0.3025, -0.4815, 0.8226, -0.3025, -0.4815, 0.8226, -0.3025, -0.4815, -0.2337, -0.07737, -0.9692, -0.2337, -0.07737, -0.9692, -0.2337, -0.07737, -0.9692, -0.2337, -0.07737, -0.9692, 0.4494, -0.06275, -0.8911, 0.4494, -0.06275, -0.8911, 0.4494, -0.06275, -0.8911, 0.4494, -0.06275, -0.8911, 0.4985, 0.3503, -0.793, 0.4985, 0.3503, -0.793, 0.4985, 0.3503, -0.793, 0.4985, 0.3503, -0.793, 0.1023, -0.3233, -0.9408, 0.1023, -0.3233, -0.9408, 0.1023, -0.3233, -0.9408, 0.1023, -0.3233, -0.9408, 0.09178, 0.1004, -0.9907, 0.09178, 0.1004, -0.9907, 0.09178, 0.1004, -0.9907, 0.09178, 0.1004, -0.9907, 0.09178, 0.1004, -0.9907, 0.09178, 0.1004, -0.9907, 0.6763, -0.7283, -0.1101, 0.6763, -0.7283, -0.1101, 0.6763, -0.7283, -0.1101, 0.6763, -0.7283, -0.1101, 0.6763, -0.7283, -0.1101, 0.6763, -0.7283, -0.1101, -0.5462, 0.7871, -0.2866, -0.5462, 0.7871, -0.2866, -0.5462, 0.7871, -0.2866, -0.5462, 0.7871, -0.2866, 0.6295, -0.7279, 0.272, 0.6295, -0.7279, 0.272, 0.6295, -0.7279, 0.272, 0.6295, -0.7279, 0.272, 0.5458, -0.7872, 0.2871, 0.5458, -0.7872, 0.2871, 0.5458, -0.7872, 0.2871, 0.5458, -0.7872, 0.2871, 0.2196, -0.9696, -0.1081, 0.2196, -0.9696, -0.1081, 0.2196, -0.9696, -0.1081, 0.2196, -0.9696, -0.1081, -0.6203, 0.7391, -0.2628, -0.6203, 0.7391, -0.2628, -0.6203, 0.7391, -0.2628, -0.6203, 0.7391, -0.2628, 0.2248, -0.1472, -0.9632, 0.2248, -0.1472, -0.9632, 0.2248, -0.1472, -0.9632, 0.2248, -0.1472, -0.9632, 0.8254, 0.3317, -0.4569, 0.8254, 0.3317, -0.4569, 0.8254, 0.3317, -0.4569, 0.8254, 0.3317, -0.4569, 0.07994, -0.007467, -0.9968, 0.07994, -0.007467, -0.9968, 0.07994, -0.007467, -0.9968, 0.07994, -0.007467, -0.9968, 0.4169, 0.05051, -0.9075, 0.4169, 0.05051, -0.9075, 0.4169, 0.05051, -0.9075, 0.4169, 0.05051, -0.9075, 0.4962, -0.4744, -0.7271, 0.4962, -0.4744, -0.7271, 0.4962, -0.4744, -0.7271, 0.4962, -0.4744, -0.7271, 0.9135, -0.2374, -0.3304, 0.9135, -0.2374, -0.3304, 0.9135, -0.2374, -0.3304, 0.9135, -0.2374, -0.3304, 0.4865, -0.4909, -0.7228, 0.4865, -0.4909, -0.7228, 0.4865, -0.4909, -0.7228, 0.4865, -0.4909, -0.7228, 0.6374, -0.3202, -0.7009, 0.6374, -0.3202, -0.7009, 0.6374, -0.3202, -0.7009, 0.6374, -0.3202, -0.7009, 0.2107, -0.4316, -0.8771, 0.2107, -0.4316, -0.8771, 0.2107, -0.4316, -0.8771, 0.2107, -0.4316, -0.8771, 0.2269, -0.1512, -0.9621, 0.2269, -0.1512, -0.9621, 0.2269, -0.1512, -0.9621, 0.2269, -0.1512, -0.9621, 0.8404, 0.2875, -0.4594, 0.8404, 0.2875, -0.4594, 0.8404, 0.2875, -0.4594, 0.8404, 0.2875, -0.4594, 0.2187, -0.159, -0.9628, 0.2187, -0.159, -0.9628, 0.2187, -0.159, -0.9628, 0.2187, -0.159, -0.9628, 0.4427, 0.01117, -0.8966, 0.4427, 0.01117, -0.8966, 0.4427, 0.01117, -0.8966, 0.4427, 0.01117, -0.8966, -0.6294, 0.728, -0.272, -0.6294, 0.728, -0.272, -0.6294, 0.728, -0.272, -0.6294, 0.728, -0.272, 0.3456, -0.9328, 0.102, 0.3456, -0.9328, 0.102, 0.3456, -0.9328, 0.102, 0.3456, -0.9328, 0.102, 0.4464, 0.8936, -0.0462, 0.4464, 0.8936, -0.0462, 0.4464, 0.8936, -0.0462, 0.4464, 0.8936, -0.0462, -0.3448, 0.9332, -0.1018, -0.3448, 0.9332, -0.1018, -0.3448, 0.9332, -0.1018, -0.3448, 0.9332, -0.1018, 0.6213, -0.7382, 0.2629, 0.6213, -0.7382, 0.2629, 0.6213, -0.7382, 0.2629, 0.6213, -0.7382, 0.2629, -0.1312, -0.8292, -0.5433, -0.1312, -0.8292, -0.5433, -0.1312, -0.8292, -0.5433, -0.1312, -0.8292, -0.5433, 0.04477, 0.6996, -0.7131, 0.04477, 0.6996, -0.7131, 0.04477, 0.6996, -0.7131, 0.04477, 0.6996, -0.7131])] * 3)])

# ---- objects
ob_fishv3 = bpy.data.objects.new('FishV3', me_cube_021)

# ---- transforms, parenting, visibility, modifiers, constraints
ob_fishv3.location = (0.0, 0.0, 0.0)
ob_fishv3.rotation_euler = (1.571, 0.0, -1.571)
ob_fishv3.scale = (0.01, 0.01, 0.01)
ob_fishv3.color = (0.8, 0.8, 0.8, 1.0)
ob_fishv3.lineart.crease_threshold = 0.0

# ---- collection membership
col_collection.objects.link(ob_fishv3)

# ---- scene / render settings (as saved in the file)
scene.frame_start = 1; scene.frame_end = 250; scene.frame_set(1)
scene.render.engine = 'BLENDER_EEVEE_NEXT'
scene.cycles.use_denoising = False
scene.cycles.samples = 128
scene.cycles.sampling_pattern = 'TABULATED_SOBOL'
scene.cycles.use_adaptive_sampling = False
scene.cycles.use_light_tree = False
scene.view_settings.view_transform = 'Filmic'
bpy.context.view_layer.update()

# ---- added for rendering (the .blend has no active camera and no usable light): camera, sun
cam_auto = bpy.data.cameras.new('AutoCamera')
cam_auto.lens = 50.0
cam_auto.sensor_width = 36.0
cam_auto.clip_end = 1000.0
ob_auto_camera = bpy.data.objects.new('AutoCamera', cam_auto)
scene.collection.objects.link(ob_auto_camera)
ob_auto_camera.location = (0.819699, -0.933703, 0.616574)
ob_auto_camera.rotation_euler = (1.09748, -7.21219e-08, 0.694738)
scene.camera = ob_auto_camera
light_auto_sun = bpy.data.lights.new('AutoSun', 'SUN')
light_auto_sun.energy = 3.0
light_auto_sun.angle = 0.0523599
ob_auto_sun = bpy.data.objects.new('AutoSun', light_auto_sun)
scene.collection.objects.link(ob_auto_sun)
ob_auto_sun.rotation_euler = (0.872665, 0.174533, 0.523599)
bpy.context.view_layer.update()

